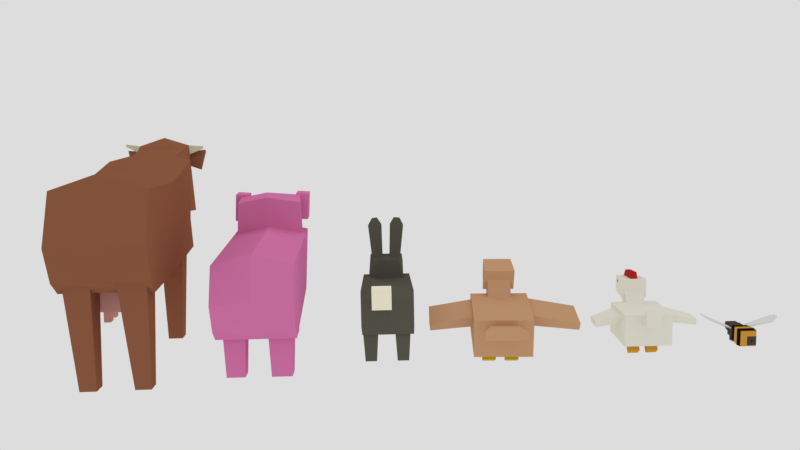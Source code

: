 # Source: farm_animals_low_poly_.blend  (saved by Blender 2.77.0; exported with 4.5.12 LTS)
import bpy
from mathutils import Matrix  # noqa: F401  (used for matrix-valued properties, if any)

bpy.ops.wm.read_factory_settings(use_empty=True)
scene = bpy.context.scene
scene.name = 'Scene'

# ---- collections
col_collection_1 = bpy.data.collections.new('Collection 1'); scene.collection.children.link(col_collection_1)

# ---- materials (node trees are filled in below, after node groups)
mat_material = bpy.data.materials.new('Material')
mat_material.alpha_threshold = 0.0
mat_material.use_transparent_shadow = False
mat_material.diffuse_color = (0.1107, 0.1097, 0.08382, 1.0)
mat_material.roughness = 0.5
mat_material.specular_intensity = 0.1162
mat_material.line_color = (0.0, 0.0, 0.0, 1.0)
mat_oko = bpy.data.materials.new('oko')
mat_oko.alpha_threshold = 0.0
mat_oko.use_transparent_shadow = False
mat_oko.diffuse_color = (0.009017, 0.009017, 0.009017, 1.0)
mat_oko.roughness = 0.5
mat_oko.specular_intensity = 0.5707
mat_beak = bpy.data.materials.new('beak')
mat_beak.alpha_threshold = 0.0
mat_beak.use_transparent_shadow = False
mat_beak.diffuse_color = (1.0, 0.9513, 0.7428, 1.0)
mat_beak.roughness = 0.5
mat_beak.specular_intensity = 0.04887
mat_red = bpy.data.materials.new('red ')
mat_red.alpha_threshold = 0.0
mat_red.use_transparent_shadow = False
mat_red.diffuse_color = (0.4969, 0.0234, 0.0211, 1.0)
mat_red.roughness = 0.5
mat_red.specular_intensity = 0.1263
mat_body_003 = bpy.data.materials.new('body.003')
mat_body_003.alpha_threshold = 0.0
mat_body_003.use_transparent_shadow = False
mat_body_003.diffuse_color = (0.7357, 0.2011, 0.444, 1.0)
mat_body_003.roughness = 0.5
mat_body_003.specular_intensity = 0.0188
mat_eyes = bpy.data.materials.new('eyes')
mat_eyes.alpha_threshold = 0.0
mat_eyes.use_transparent_shadow = False
mat_eyes.diffuse_color = (0.0, 0.0, 0.0, 1.0)
mat_eyes.roughness = 0.5
mat_eyes.specular_intensity = 1.0
mat_beak_002 = bpy.data.materials.new('beak.002')
mat_beak_002.alpha_threshold = 0.0
mat_beak_002.use_transparent_shadow = False
mat_beak_002.diffuse_color = (0.814, 0.4509, 0.4025, 1.0)
mat_beak_002.roughness = 0.5
mat_beak_002.specular_intensity = 0.04887
mat_body = bpy.data.materials.new('body')
mat_body.alpha_threshold = 0.0
mat_body.use_transparent_shadow = False
mat_body.diffuse_color = (0.08352, 0.06304, 0.05579, 1.0)
mat_body.roughness = 0.5
mat_glass = bpy.data.materials.new('glass')
mat_glass.alpha_threshold = 0.0
mat_glass.use_transparent_shadow = False
mat_glass.roughness = 0.5
mat_yellow = bpy.data.materials.new('yellow')
mat_yellow.alpha_threshold = 0.0
mat_yellow.use_transparent_shadow = False
mat_yellow.diffuse_color = (0.6859, 0.3318, 0.04757, 1.0)
mat_yellow.roughness = 0.5
mat_body_1 = bpy.data.materials.new('body ')
mat_body_1.alpha_threshold = 0.0
mat_body_1.use_transparent_shadow = False
mat_body_1.diffuse_color = (0.8689, 0.8539, 0.7433, 1.0)
mat_body_1.roughness = 0.5
mat_body_1.specular_intensity = 0.08586
mat_orange = bpy.data.materials.new('orange')
mat_orange.alpha_threshold = 0.0
mat_orange.use_transparent_shadow = False
mat_orange.diffuse_color = (0.8, 0.1291, 0.005119, 1.0)
mat_orange.roughness = 0.5
mat_orange.specular_intensity = 0.2374
mat_body_001 = bpy.data.materials.new('body.001')
mat_body_001.alpha_threshold = 0.0
mat_body_001.use_transparent_shadow = False
mat_body_001.diffuse_color = (0.6383, 0.3664, 0.2026, 1.0)
mat_body_001.roughness = 0.5
mat_eyes_001 = bpy.data.materials.new('eyes.001')
mat_eyes_001.alpha_threshold = 0.0
mat_eyes_001.use_transparent_shadow = False
mat_eyes_001.diffuse_color = (0.0, 0.0, 0.0, 1.0)
mat_eyes_001.roughness = 0.5
mat_beak_001 = bpy.data.materials.new('beak.001')
mat_beak_001.alpha_threshold = 0.0
mat_beak_001.use_transparent_shadow = False
mat_beak_001.diffuse_color = (1.0, 0.2231, 0.0, 1.0)
mat_beak_001.roughness = 0.5
mat_leg = bpy.data.materials.new('LEG')
mat_leg.alpha_threshold = 0.0
mat_leg.use_transparent_shadow = False
mat_leg.diffuse_color = (0.6383, 0.4232, 0.008797, 1.0)
mat_leg.roughness = 0.5
mat_body_002 = bpy.data.materials.new('body.002')
mat_body_002.alpha_threshold = 0.0
mat_body_002.use_transparent_shadow = False
mat_body_002.diffuse_color = (0.3032, 0.1171, 0.0592, 1.0)
mat_body_002.roughness = 0.5
mat_body_002.specular_intensity = 0.0188
mat_material_004 = bpy.data.materials.new('Material.004')
mat_material_004.alpha_threshold = 0.0
mat_material_004.use_transparent_shadow = False
mat_material_004.diffuse_color = (0.7105, 0.7065, 0.4863, 1.0)
mat_material_004.roughness = 0.5
mat_eyes_002 = bpy.data.materials.new('eyes.002')
mat_eyes_002.alpha_threshold = 0.0
mat_eyes_002.use_transparent_shadow = False
mat_eyes_002.diffuse_color = (0.0, 0.0, 0.0, 1.0)
mat_eyes_002.roughness = 0.5
mat_eyes_002.specular_intensity = 1.0

# ---- material node trees

# ---- world
world_world = bpy.data.worlds.new('World'); scene.world = world_world
world_world.color = (0.723, 0.723, 0.723)
world_world.use_sun_shadow = False
world_world.sun_shadow_jitter_overblur = 0.0
world_world.cycles.sampling_method = 'MANUAL'

# ---- cameras
cam_camera = bpy.data.cameras.new('Camera')
cam_camera.clip_end = 100.0
cam_camera.lens = 35.0
cam_camera.sensor_width = 32.0
cam_camera.sensor_height = 18.0
cam_camera.ortho_scale = 7.314
cam_camera.dof.focus_distance = 0.0
cam_camera.dof.aperture_fstop = 128.0

# ---- lights
light_lamp = bpy.data.lights.new('Lamp', 'POINT')
light_lamp.transmission_factor = 0.0
light_lamp.cutoff_distance = 30.0
light_lamp.energy = 100.0
light_lamp.shadow_buffer_clip_start = 1.001
light_lamp.shadow_soft_size = 0.1
light_lamp.shadow_maximum_resolution = 0.006
light_lamp.use_absolute_resolution = True

# ---- meshes
me_cube_001 = bpy.data.meshes.new('Cube.001')
me_cube_001.from_pydata([(-0.244, 0.1958, 0.693), (-0.2406, 0.2223, 3.306), (-0.244, 0.786, 0.6444), (-0.2406, 0.9772, 3.257), (-0.6155, 0.1958, 0.693), (-0.6189, 0.2223, 3.306), (-0.6155, 0.786, 0.6444), (-0.6189, 0.9772, 3.257), (-0.2421, -0.783, 0.6263), (-0.2421, -0.9931, 3.263), (-0.2421, -0.1873, 0.6869), (-0.2421, -0.249, 3.324), (-0.6174, -0.783, 0.6263), (-0.6174, -0.9931, 3.263), (-0.6174, -0.1873, 0.6869), (-0.6174, -0.249, 3.324), (-6.954, -0.1964, -1.222), (-6.954, -0.1964, 0.201), (-6.954, 0.7911, -1.222), (-6.954, 0.7911, 0.201), (-6.038, -0.1964, -1.222), (-6.038, -0.1964, 0.201), (-6.038, 0.7911, -1.222), (-6.038, 0.7911, 0.201), (-0.9875, -0.9792, -5.391), (-1.1, -1.101, -3.083), (-0.9875, -0.4309, -5.391), (-1.1, -0.3096, -3.083), (-0.4788, -0.9792, -5.391), (-0.3662, -1.101, -3.083), (-0.4788, -0.4309, -5.391), (-0.3662, -0.3096, -3.083), (-0.9901, 0.6146, -5.391), (-1.1, 0.4961, -3.083), (-0.9901, 1.168, -5.391), (-1.1, 1.287, -3.083), (-0.4762, 0.6146, -5.391), (-0.3662, 0.4961, -3.083), (-0.4762, 1.168, -5.391), (-0.3662, 1.287, -3.083), (-5.902, 0.5993, -5.391), (-5.998, 0.4961, -3.083), (-5.902, 1.184, -5.391), (-5.998, 1.287, -3.083), (-5.36, 0.5993, -5.391), (-5.264, 0.4961, -3.083), (-5.36, 1.184, -5.391), (-5.264, 1.287, -3.083), (-5.906, -1.049, -5.391), (-5.998, -1.148, -3.083), (-5.906, -0.4563, -5.391), (-5.998, -0.3572, -3.083), (-5.356, -1.049, -5.391), (-5.264, -1.148, -3.083), (-5.356, -0.4563, -5.391), (-5.264, -0.3572, -3.083), (-1.0, -1.0, -1.0), (-1.0, -0.6761, 0.5679), (-1.0, 1.0, -1.0), (-1.0, 0.6761, 0.5679), (1.286, -0.1444, -0.6198), (1.286, -0.1444, -0.331), (1.286, 0.1444, -0.6198), (1.286, 0.1444, -0.331), (0.6622, 0.7877, 0.5791), (0.6622, 0.9368, -0.9658), (0.6622, -0.7883, 0.5791), (0.6622, -0.9368, -0.9658), (-0.3263, -0.8813, 0.9226), (-0.3295, 0.8811, 0.923), (1.336, 0.08535, -0.3901), (1.336, 0.08535, -0.5608), (1.336, -0.08535, -0.3901), (1.336, -0.08535, -0.5608), (-0.3279, 0.03065, 0.9228), (0.7981, 0.004434, 0.5609), (0.2403, -0.9002, 0.7257), (0.1932, -0.9337, 0.4011), (0.1846, -0.9521, 0.1395), (0.3972, -0.9312, 0.06111), (0.4177, -0.9101, 0.3407), (-0.0602, -0.9643, -0.9806), (0.2739, 0.8243, 0.7138), (0.1931, 0.9135, 0.2938), (0.1552, 0.9349, 0.04191), (0.3745, 0.9064, 0.06583), (0.4025, 0.8859, 0.3226), (-0.366, 0.9759, -0.9869), (0.1959, -0.8933, 0.395), (0.1876, -0.9112, 0.1411), (0.3939, -0.8909, 0.06505), (0.4138, -0.8705, 0.3364), (0.196, 0.881, 0.2914), (0.1592, 0.9017, 0.04696), (0.3721, 0.8741, 0.07018), (0.3993, 0.8542, 0.3194), (-6.164, -1.315, -3.311), (-6.164, -1.315, -0.7717), (-6.164, 1.315, -3.311), (-6.164, 1.315, -0.7717), (-0.1399, -1.3, -3.296), (-0.1399, -1.3, -0.7864), (-0.1399, 1.3, -3.296), (-0.1399, 1.3, -0.7864), (-0.2768, 0.4793, 3.861), (-0.2768, 0.7573, 3.821), (-0.5827, 0.7573, 3.821), (-0.5827, 0.4793, 3.861), (-0.2854, -0.8013, 3.81), (-0.2854, -0.4766, 3.857), (-0.5741, -0.4766, 3.857), (-0.5741, -0.8013, 3.81), (-3.745, 1.419, -0.9705), (-3.745, 1.419, -3.712), (-3.745, -1.419, -0.9705), (-3.745, -1.419, -3.712), (-3.745, 0.02444, -0.5427), (-5.841, 0.05145, -0.7242)], [], [(1, 3, 2, 0), (3, 7, 6, 2), (7, 5, 4, 6), (5, 1, 0, 4), (0, 2, 6, 4), (5, 7, 106, 107), (9, 11, 10, 8), (11, 15, 14, 10), (15, 13, 12, 14), (13, 9, 8, 12), (8, 10, 14, 12), (13, 15, 110, 111), (17, 19, 18, 16), (19, 23, 22, 18), (23, 21, 20, 22), (21, 17, 16, 20), (16, 18, 22, 20), (21, 23, 19, 17), (25, 27, 26, 24), (27, 31, 30, 26), (31, 29, 28, 30), (29, 25, 24, 28), (24, 26, 30, 28), (29, 31, 27, 25), (33, 35, 34, 32), (35, 39, 38, 34), (39, 37, 36, 38), (37, 33, 32, 36), (32, 34, 38, 36), (37, 39, 35, 33), (41, 43, 42, 40), (43, 47, 46, 42), (47, 45, 44, 46), (45, 41, 40, 44), (40, 42, 46, 44), (45, 47, 43, 41), (49, 51, 50, 48), (51, 55, 54, 50), (55, 53, 52, 54), (53, 49, 48, 52), (48, 50, 54, 52), (53, 55, 51, 49), (57, 59, 58, 56), (64, 63, 62, 65), (63, 61, 72, 70), (66, 76, 77, 80), (67, 65, 62, 60), (66, 75, 74, 68, 76), (61, 63, 64, 75, 66), (56, 58, 87, 65, 67, 81), (61, 66, 67, 60), (59, 69, 82, 83, 84), (70, 72, 73, 71), (68, 74, 69, 59, 57), (61, 60, 73, 72), (60, 62, 71, 73), (62, 63, 70, 71), (74, 75, 64, 82, 69), (76, 68, 57, 78, 77), (77, 78, 89, 88), (80, 79, 78, 81, 67, 66), (81, 78, 57, 56), (82, 64, 86, 83), (86, 85, 94, 95), (84, 87, 58, 59), (87, 84, 85, 86, 64, 65), (88, 89, 90, 91), (92, 95, 94, 93), (83, 86, 95, 92), (78, 79, 90, 89), (84, 83, 92, 93), (79, 80, 91, 90), (85, 84, 93, 94), (80, 77, 88, 91), (97, 99, 98, 96), (112, 103, 102, 113), (103, 101, 100, 102), (114, 97, 96, 115), (115, 113, 102, 100), (114, 116, 117, 99, 97), (107, 106, 105, 104), (7, 3, 105, 106), (3, 1, 104, 105), (1, 5, 107, 104), (111, 110, 109, 108), (15, 11, 109, 110), (11, 9, 108, 109), (9, 13, 111, 108), (101, 103, 112, 116, 114), (96, 98, 113, 115), (101, 114, 115, 100), (99, 112, 113, 98), (99, 117, 116, 112)])
me_cube_001.polygons.foreach_set('material_index', [0, 0, 0, 0, 0, 0, 0, 0, 0, 0, 0, 0, 2, 2, 2, 2, 2, 2, 0, 0, 0, 0, 0, 0, 0, 0, 0, 0, 0, 0, 0, 0, 0, 0, 0, 0, 0, 0, 0, 0, 0, 0, 0, 0, 3, 0, 0, 0, 0, 0, 0, 0, 3, 0, 3, 3, 3, 0, 0, 0, 0, 0, 0, 0, 0, 0, 1, 1, 0, 0, 0, 0, 0, 0, 0, 0, 0, 0, 0, 0, 0, 0, 0, 0, 0, 0, 0, 0, 0, 0, 0, 0, 0])
me_cube_001.materials.append(mat_material)
me_cube_001.materials.append(mat_oko)
me_cube_001.materials.append(mat_beak)
me_cube_001.materials.append(mat_red)
me_cube_001.use_remesh_preserve_volume = False
me_cube_001.use_remesh_preserve_attributes = False
me_cube_001.use_mirror_vertex_groups = False
me_cube_001.update()
me_cube_007 = bpy.data.meshes.new('Cube.007')
me_cube_007.from_pydata([(-2.564, 1.088, 1.695), (-2.564, 1.604, 1.645), (-2.564, 1.028, 0.2618), (-2.564, 1.544, 0.2124), (-1.734, 1.088, 1.695), (-1.734, 1.604, 1.645), (-1.734, 1.028, 0.2618), (-1.734, 1.544, 0.2124), (-2.566, -1.451, 1.687), (-2.566, -0.9319, 1.636), (-2.566, -1.512, 0.2076), (-2.566, -0.9924, 0.1566), (-1.732, -1.451, 1.687), (-1.732, -0.9319, 1.636), (-1.732, -1.512, 0.2076), (-1.732, -0.9924, 0.1566), (-3.275, -1.017, -0.7717), (-3.275, -1.017, 1.278), (-3.275, 1.033, -0.7717), (-3.275, 1.033, 1.278), (-1.042, -1.365, -0.9814), (-1.161, -1.288, 1.288), (-1.042, 1.381, -0.9814), (-1.161, 1.305, 1.288), (-3.402, -0.4291, -0.3213), (-3.402, -0.4291, 0.553), (-3.402, 0.4452, 0.553), (-3.402, 0.4452, -0.3213), (-3.76, -0.4287, -0.3213), (-3.76, -0.4287, 0.553), (-3.76, 0.4456, 0.553), (-3.76, 0.4456, -0.3213), (-3.275, -1.017, 0.1527), (-3.275, 1.033, 0.168), (-1.144, -0.107, 1.589), (-3.275, -0.1102, 1.445), (-1.642, -0.1083, 1.787), (-1.755, 1.27, 1.609), (-1.641, -1.216, 1.531), (-3.049, 1.068, 1.327), (-2.88, 1.094, 1.364), (-2.845, 1.1, -0.8121), (-3.017, 1.073, -0.7959), (-3.086, 1.07, 0.76), (-2.818, 1.095, 1.027), (-3.091, 1.069, 1.046), (-2.812, 1.096, 0.7653), (-2.947, -1.057, 1.329), (-3.097, -1.038, 1.305), (-3.057, -1.051, -0.7922), (-2.893, -1.076, -0.8076), (-3.172, -1.042, 0.6878), (-2.865, -1.06, 1.049), (-3.182, -1.04, 0.9957), (-2.851, -1.062, 0.7137), (-3.133, 1.019, 1.015), (-2.756, 1.043, 0.9997), (-2.748, 1.044, 0.7867), (-3.125, 1.019, 0.7824), (-2.819, -1.008, 1.018), (-3.256, -0.9894, 0.9743), (-2.799, -1.011, 0.7446), (-3.242, -0.9908, 0.7235), (-1.706, 0.2572, -3.234), (-0.8888, 0.2572, -3.184), (-1.706, 1.113, -3.234), (-0.8888, 1.113, -3.184), (-1.522, 0.3493, -6.173), (-0.8808, 0.3493, -6.133), (-1.522, 1.021, -6.173), (-0.8808, 1.021, -6.133), (-1.667, -1.15, -3.269), (-0.9251, -1.15, -3.223), (-1.667, -0.3728, -3.269), (-0.9251, -0.3728, -3.223), (-1.497, -1.07, -6.134), (-0.9083, -1.07, -6.097), (-1.497, -0.4532, -6.134), (-0.9083, -0.4532, -6.097), (2.81, -1.31, -2.817), (3.696, -1.31, -2.761), (2.81, -0.3822, -2.817), (3.696, -0.3822, -2.761), (3.04, -1.192, -6.413), (3.701, -1.192, -6.372), (3.04, -0.5001, -6.413), (3.701, -0.5001, -6.372), (2.77, 0.3579, -2.826), (3.737, 0.3579, -2.766), (2.77, 1.371, -2.826), (3.737, 1.371, -2.766), (3.004, 0.4807, -6.408), (3.737, 0.4807, -6.362), (3.004, 1.249, -6.408), (3.737, 1.249, -6.362), (-1.85, -1.356, -3.746), (-2.09, -1.481, -0.3922), (-1.85, 1.371, -3.746), (-2.09, 1.497, -0.3922), (4.451, -1.481, -3.775), (4.235, -1.481, -0.6292), (4.451, 1.497, -3.775), (4.235, 1.497, -0.6292), (4.835, -1.481, -2.378), (4.835, 1.497, -2.372), (4.005, -1.481, -4.323), (4.047, 1.497, -4.323), (-2.09, -0.02431, 0.008612), (4.588, 0.06914, -0.01012), (5.08, 0.02594, -2.157), (4.343, -0.03712, -3.775), (-3.76, -0.2633, 0.553), (-3.76, -0.1136, 0.553), (-3.76, 0.05791, 0.553), (-3.76, 0.2118, 0.553), (-3.76, 0.204, -0.3213), (-3.76, 0.06243, -0.3213), (-3.76, -0.1182, -0.3213), (-3.76, -0.2776, -0.3213), (-3.76, 0.209, 0.2348), (-3.76, 0.2069, 0.004989), (-3.76, -0.1152, 0.2538), (-3.76, -0.1163, 0.03421), (-3.76, 0.06068, 0.01821), (-3.76, 0.05951, 0.2436), (-3.76, -0.2715, 0.04824), (-3.76, -0.268, 0.2628), (-3.706, 0.209, 0.2348), (-3.706, 0.2069, 0.004989), (-3.706, -0.1152, 0.2538), (-3.706, -0.1163, 0.03421), (-3.706, 0.06068, 0.01821), (-3.706, 0.05951, 0.2436), (-3.706, -0.2715, 0.04824), (-3.706, -0.268, 0.2628), (-1.993, -0.05958, -3.988), (-2.023, -0.06611, -2.748)], [], [(1, 3, 2, 0), (3, 7, 6, 2), (7, 5, 4, 6), (5, 1, 0, 4), (0, 2, 6, 4), (5, 7, 3, 1), (9, 11, 10, 8), (11, 15, 14, 10), (15, 13, 12, 14), (13, 9, 8, 12), (8, 10, 14, 12), (13, 15, 11, 9), (18, 16, 24, 27), (19, 39, 45, 43, 42, 18, 33), (23, 34, 21, 20, 22), (21, 38, 47, 52, 54, 50, 20), (16, 18, 42, 41, 22, 20, 50, 49), (21, 34, 36, 38), (27, 24, 28, 118, 117, 116, 115, 31), (16, 32, 25, 24), (17, 35, 19, 26, 25), (19, 33, 26), (29, 111, 126, 125, 118, 28), (24, 25, 29, 28), (25, 26, 30, 114, 113, 112, 111, 29), (26, 27, 31, 30), (25, 32, 17), (26, 33, 18, 27), (35, 36, 37, 40, 39, 19), (37, 36, 34, 23), (38, 36, 35, 17, 48, 47), (42, 43, 46, 41), (41, 46, 44, 40, 37, 23, 22), (40, 44, 45, 39), (46, 43, 58, 57), (50, 54, 51, 49), (49, 51, 53, 48, 17, 32, 16), (48, 53, 52, 47), (51, 54, 61, 62), (55, 56, 57, 58), (59, 60, 62, 61), (53, 51, 62, 60), (52, 53, 60, 59), (45, 44, 56, 55), (54, 52, 59, 61), (43, 45, 55, 58), (44, 46, 57, 56), (64, 66, 65, 63), (66, 70, 69, 65), (70, 68, 67, 69), (68, 64, 63, 67), (63, 65, 69, 67), (68, 70, 66, 64), (72, 74, 73, 71), (74, 78, 77, 73), (78, 76, 75, 77), (76, 72, 71, 75), (71, 73, 77, 75), (76, 78, 74, 72), (80, 82, 81, 79), (82, 86, 85, 81), (86, 84, 83, 85), (84, 80, 79, 83), (79, 81, 85, 83), (84, 86, 82, 80), (88, 90, 89, 87), (90, 94, 93, 89), (94, 92, 91, 93), (92, 88, 87, 91), (87, 89, 93, 91), (92, 94, 90, 88), (96, 107, 98, 97, 135, 136, 95), (98, 102, 104, 101, 106, 97), (102, 108, 109, 104), (100, 96, 95, 105, 99, 103), (95, 135, 97, 106, 105), (100, 108, 107, 96), (104, 109, 110, 101), (105, 106, 101, 110, 99), (107, 108, 102, 98), (109, 108, 100, 103), (110, 109, 103, 99), (128, 131, 132, 127), (118, 125, 122, 117), (117, 122, 123, 116), (116, 123, 120, 115), (115, 120, 119, 114, 30, 31), (123, 122, 121, 124), (124, 121, 112, 113), (122, 125, 133, 130), (119, 124, 113, 114), (126, 121, 129, 134), (121, 126, 111, 112), (130, 133, 134, 129), (123, 124, 132, 131), (119, 120, 128, 127), (124, 119, 127, 132), (120, 123, 131, 128), (125, 126, 134, 133), (121, 122, 130, 129), (95, 136, 135)])
me_cube_007.polygons.foreach_set('material_index', [0, 0, 0, 0, 0, 0, 0, 0, 0, 0, 0, 0, 0, 0, 0, 0, 0, 0, 0, 0, 0, 0, 2, 0, 0, 0, 0, 0, 0, 0, 0, 0, 0, 0, 0, 0, 0, 0, 0, 1, 1, 0, 0, 0, 0, 0, 0, 0, 0, 0, 0, 0, 0, 0, 0, 0, 0, 0, 0, 0, 0, 0, 0, 0, 0, 0, 0, 0, 0, 0, 0, 0, 0, 0, 0, 0, 0, 0, 0, 0, 0, 0, 2, 2, 2, 2, 2, 2, 2, 2, 2, 2, 2, 2, 2, 2, 2, 2, 2, 2, 0])
me_cube_007.materials.append(mat_body_003)
me_cube_007.materials.append(mat_eyes)
me_cube_007.materials.append(mat_beak_002)
me_cube_007.use_remesh_preserve_volume = False
me_cube_007.use_remesh_preserve_attributes = False
me_cube_007.use_mirror_vertex_groups = False
me_cube_007.update()
me_cube_017 = bpy.data.meshes.new('Cube.017')
me_cube_017.from_pydata([(-19.48, -9.219, -5.751), (-19.48, -10.89, -3.58), (-16.52, -59.84, -27.48), (-16.52, -60.83, -25.31), (-22.88, -9.219, -5.751), (-22.88, -10.89, -3.58), (-25.85, -59.84, -27.48), (-25.85, -60.83, -25.31), (-16.52, 69.92, -22.5), (-16.52, 70.53, -20.19), (-19.48, 10.28, -6.952), (-19.48, 11.29, -4.642), (-25.85, 69.92, -22.5), (-25.85, 70.53, -20.19), (-22.88, 10.28, -6.952), (-22.88, 11.29, -4.642), (-1.0, -1.0, -1.0), (-1.0, -1.0, 1.0), (-1.0, 1.0, -1.0), (-1.0, 1.0, 1.0), (1.0, -1.0, -1.0), (1.0, -1.0, 1.0), (1.0, 1.0, -1.0), (1.0, 1.0, 1.0), (-26.29, 5.217, 10.93), (-25.91, 10.93, -10.93), (-26.29, -5.217, 10.93), (-25.91, -10.93, -10.93), (-28.33, 5.217, 10.93), (-28.86, 10.93, -10.93), (-28.33, -5.217, 10.93), (-28.86, -10.93, -10.93), (-29.38, -10.71, 2.13), (-25.39, -10.82, 1.683), (-25.39, 10.78, 1.754), (-29.38, 10.91, 1.255), (-28.97, -6.363, 9.092), (-29.02, -10.86, -6.961), (-29.05, 10.92, -6.495), (-29.04, 7.18, 7.592), (-29.08, 1.224, -3.266), (-29.17, -2.682, -3.144), (-29.32, -10.87, -6.984), (-29.68, -10.72, 2.107), (-29.35, 10.91, -6.518), (-29.68, 10.9, 1.232), (-29.27, -6.372, 9.069), (-29.34, 7.171, 7.569), (-29.38, 1.215, -3.289), (-29.47, -2.691, -3.168), (-23.99, 5.846, 5.846), (-23.99, 5.846, -5.846), (-23.99, -5.846, 5.846), (-23.99, -5.846, -5.846), (-25.86, 5.846, 5.846), (-25.86, 5.846, -5.846), (-25.86, -5.846, 5.846), (-25.86, -5.846, -5.846), (-0.5503, 9.516, 9.516), (-0.5503, 9.516, -9.516), (-0.5503, -9.516, 9.516), (-0.5503, -9.516, -9.516), (-16.8, 14.95, 14.95), (-16.8, 14.95, -14.95), (-16.8, -14.95, 14.95), (-16.8, -14.95, -14.95), (-8.674, -17.54, -17.54), (-8.674, -17.54, 17.54), (-8.674, 17.54, -17.54), (-8.674, 17.54, 17.54), (-12.74, -16.25, -16.25), (-12.74, 16.25, 16.25), (-12.74, -16.25, 16.25), (-12.74, 16.25, -16.25), (-4.612, -16.25, 16.25), (-4.612, 16.25, -16.25), (-4.612, -16.25, -16.25), (-4.612, 16.25, 16.25), (-15.16, 9.02, 9.02), (-15.16, 9.02, -9.02), (-15.16, -9.02, 9.02), (-15.16, -9.02, -9.02), (-19.77, 9.02, 9.02), (-19.77, 9.02, -9.02), (-19.77, -9.02, 9.02), (-19.77, -9.02, -9.02), (-18.01, 12.4, 12.4), (-18.01, 12.4, -12.4), (-18.01, -12.4, 12.4), (-18.01, -12.4, -12.4), (-24.35, 12.4, 12.4), (-24.35, 12.4, -12.4), (-24.35, -12.4, 12.4), (-24.35, -12.4, -12.4), (-19.57, -75.04, -33.93), (-19.57, -73.83, -36.57), (-22.8, -75.04, -33.93), (-22.8, -73.83, -36.57), (-19.57, 83.96, -30.52), (-19.57, 84.69, -27.71), (-22.8, 84.69, -27.71), (-22.8, 83.96, -30.52), (-20.94, 10.36, 23.48), (-20.94, 10.36, 9.722), (-20.94, 8.489, 23.48), (-20.94, 8.489, 9.722), (-21.42, 10.36, 23.48), (-21.42, 10.36, 9.722), (-21.42, 8.489, 23.48), (-21.42, 8.489, 9.722), (-19.26, 10.36, 23.48), (-19.26, 10.36, 9.722), (-19.26, 8.489, 23.48), (-19.26, 8.489, 9.722), (-19.74, 10.36, 23.48), (-19.74, 10.36, 9.722), (-19.74, 8.489, 23.48), (-19.74, 8.489, 9.722), (-22.77, 10.36, 23.48), (-22.77, 10.36, 9.722), (-22.77, 8.489, 23.48), (-22.77, 8.489, 9.722), (-23.24, 10.36, 23.48), (-23.24, 10.36, 9.722), (-23.24, 8.489, 23.48), (-23.24, 8.489, 9.722), (-22.77, -7.767, 23.48), (-22.77, -7.767, 9.722), (-22.77, -9.642, 23.48), (-22.77, -9.642, 9.722), (-23.24, -7.767, 23.48), (-23.24, -7.767, 9.722), (-23.24, -9.642, 23.48), (-23.24, -9.642, 9.722), (-21.19, -7.767, 23.48), (-21.19, -7.767, 9.722), (-21.19, -9.642, 23.48), (-21.19, -9.642, 9.722), (-21.67, -7.767, 23.48), (-21.67, -7.767, 9.722), (-21.67, -9.642, 23.48), (-21.67, -9.642, 9.722), (-19.47, -7.767, 23.48), (-19.47, -7.767, 9.722), (-19.47, -9.642, 23.48), (-19.47, -9.642, 9.722), (-19.95, -7.767, 23.48), (-19.95, -7.767, 9.722), (-19.95, -9.642, 23.48), (-19.95, -9.642, 9.722)], [], [(1, 3, 2, 0), (6, 2, 95, 97), (7, 5, 4, 6), (5, 1, 0, 4), (0, 2, 6, 4), (5, 7, 3, 1), (9, 11, 10, 8), (11, 15, 14, 10), (15, 13, 12, 14), (13, 9, 99, 100), (8, 10, 14, 12), (13, 15, 11, 9), (17, 19, 18, 16), (19, 23, 22, 18), (23, 21, 20, 22), (21, 17, 16, 20), (16, 18, 22, 20), (21, 23, 19, 17), (25, 27, 33, 26, 24, 34), (27, 31, 37, 32, 33), (31, 29, 38, 40, 41, 37), (29, 25, 34, 35, 38), (24, 26, 30, 28), (29, 31, 27, 25), (42, 49, 46, 43), (33, 32, 36, 30, 26), (35, 34, 24, 28, 39), (38, 35, 45, 44), (36, 41, 40, 39, 28, 30), (39, 40, 48, 47), (47, 48, 44, 45), (32, 37, 42, 43), (37, 41, 49, 42), (35, 39, 47, 45), (41, 36, 46, 49), (40, 38, 44, 48), (36, 32, 43, 46), (51, 53, 52, 50), (53, 57, 56, 52), (57, 55, 54, 56), (55, 51, 50, 54), (50, 52, 56, 54), (55, 57, 53, 51), (59, 61, 60, 58), (70, 65, 64, 72), (65, 63, 62, 64), (75, 59, 58, 77), (71, 72, 64, 62), (75, 76, 61, 59), (73, 70, 66, 68), (77, 74, 67, 69), (73, 68, 69, 71), (76, 66, 67, 74), (63, 73, 71, 62), (63, 65, 70, 73), (69, 67, 72, 71), (66, 70, 72, 67), (61, 76, 74, 60), (58, 60, 74, 77), (68, 66, 76, 75), (68, 75, 77, 69), (79, 81, 80, 78), (81, 85, 84, 80), (85, 83, 82, 84), (83, 79, 78, 82), (78, 80, 84, 82), (83, 85, 81, 79), (87, 89, 88, 86), (89, 93, 92, 88), (93, 91, 90, 92), (91, 87, 86, 90), (86, 88, 92, 90), (91, 93, 89, 87), (94, 96, 97, 95), (100, 99, 98, 101), (2, 3, 94, 95), (8, 12, 101, 98), (12, 13, 100, 101), (9, 8, 98, 99), (3, 7, 96, 94), (7, 6, 97, 96), (103, 105, 104, 102), (105, 109, 108, 104), (109, 107, 106, 108), (107, 103, 102, 106), (102, 104, 108, 106), (107, 109, 105, 103), (111, 113, 112, 110), (113, 117, 116, 112), (117, 115, 114, 116), (115, 111, 110, 114), (110, 112, 116, 114), (115, 117, 113, 111), (119, 121, 120, 118), (121, 125, 124, 120), (125, 123, 122, 124), (123, 119, 118, 122), (118, 120, 124, 122), (123, 125, 121, 119), (127, 129, 128, 126), (129, 133, 132, 128), (133, 131, 130, 132), (131, 127, 126, 130), (126, 128, 132, 130), (131, 133, 129, 127), (135, 137, 136, 134), (137, 141, 140, 136), (141, 139, 138, 140), (139, 135, 134, 138), (134, 136, 140, 138), (139, 141, 137, 135), (143, 145, 144, 142), (145, 149, 148, 144), (149, 147, 146, 148), (147, 143, 142, 146), (142, 144, 148, 146), (147, 149, 145, 143)])
me_cube_017.polygons.foreach_set('material_index', [2, 2, 2, 2, 2, 2, 2, 2, 2, 2, 2, 2, 0, 1, 0, 1, 1, 1, 0, 0, 0, 0, 0, 0, 1, 0, 0, 1, 0, 1, 1, 1, 1, 1, 1, 1, 1, 0, 0, 0, 0, 0, 0, 0, 1, 3, 3, 1, 3, 3, 1, 3, 1, 1, 1, 3, 3, 3, 3, 1, 1, 0, 3, 0, 3, 3, 3, 0, 0, 0, 0, 0, 0, 2, 2, 2, 2, 2, 2, 2, 2, 0, 0, 0, 0, 0, 0, 0, 0, 0, 0, 0, 0, 0, 0, 0, 0, 0, 0, 0, 0, 0, 0, 0, 0, 0, 0, 0, 0, 0, 0, 0, 0, 0, 0, 0, 0])
me_cube_017.materials.append(mat_body)
me_cube_017.materials.append(mat_oko)
me_cube_017.materials.append(mat_glass)
me_cube_017.materials.append(mat_yellow)
me_cube_017.use_remesh_preserve_volume = False
me_cube_017.use_remesh_preserve_attributes = False
me_cube_017.use_mirror_vertex_groups = False
me_cube_017.update()
me_cube_002 = bpy.data.meshes.new('Cube.002')
me_cube_002.from_pydata([(-1.155, -2.128, -1.776), (-2.424, -2.205, -0.8527), (-1.135, -1.571, -1.196), (-2.402, -1.496, -0.1158), (-1.086, -2.161, 0.07038), (-2.246, -2.326, 5.93), (-1.065, -1.604, 0.6504), (-2.224, -1.617, 6.667), (4.051, -2.009, 5.485), (3.439, -2.218, 4.81), (4.052, -1.948, 5.552), (3.441, -1.721, 5.351), (4.058, -2.022, 6.198), (3.451, -2.263, 7.314), (4.058, -1.961, 6.265), (3.453, -1.765, 7.855), (3.47, -2.506, 3.525), (1.804, -2.565, 3.161), (3.474, -1.4, 4.728), (1.809, -1.323, 4.513), (3.503, -2.608, 9.769), (1.841, -2.689, 10.66), (3.506, -1.518, 10.96), (1.845, -1.464, 12.0), (-0.3212, -1.379, -14.07), (-0.6956, -1.411, -12.22), (-0.3195, -0.8708, -13.51), (-0.6939, -0.9027, -11.66), (0.2722, -1.469, -9.044), (-0.1022, -1.501, -7.193), (0.2739, -0.961, -8.491), (-0.1005, -0.993, -6.64), (-0.3241, -2.263, -15.03), (-0.6985, -2.295, -13.18), (-0.3225, -1.755, -14.48), (-0.6968, -1.787, -12.62), (0.2693, -2.353, -10.01), (-0.1051, -2.385, -8.155), (0.271, -1.845, -9.453), (-0.1034, -1.877, -7.602), (-0.4318, -4.352, -6.292), (-0.4288, -4.421, -4.151), (-0.3672, -2.722, -2.905), (-0.3634, -2.811, 0.3356), (0.7159, -4.358, -6.278), (0.7189, -4.427, -4.138), (1.633, -2.731, -2.918), (1.637, -2.819, 0.323), (-0.3621, -1.145, -1.231), (-0.3581, -1.173, 2.077), (-0.4156, 0.541, -0.9413), (-0.4124, 0.5318, 1.266), (1.638, -1.145, -1.235), (1.642, -1.174, 2.072), (0.7322, 0.5418, -0.9192), (0.7354, 0.5327, 1.288), (1.836, -2.292, -3.065), (1.155, -2.35, 0.2991), (1.839, -1.369, -2.06), (1.158, -1.427, 1.304), (2.914, -2.457, 6.063), (2.234, -2.515, 9.428), (2.917, -1.533, 7.068), (2.237, -1.591, 10.43), (-1.386, -2.836, -10.7), (-1.349, -3.048, 1.292), (-1.378, -0.5662, -8.226), (-1.342, -0.7785, 3.762), (1.839, -2.836, -11.11), (1.876, -3.048, 0.8743), (1.847, -0.5662, -8.644), (1.883, -0.7785, 3.344), (3.171, -2.516, 3.46), (3.175, -1.386, 4.689), (3.208, -1.508, 11.14), (3.204, -2.623, 9.929), (2.936, -2.525, 3.409), (2.94, -1.375, 4.659), (2.974, -1.501, 11.29), (2.97, -2.634, 10.06), (3.191, -2.581, 7.396), (3.198, -2.601, 8.593), (2.957, -2.592, 7.498), (2.963, -2.613, 8.743), (3.201, -1.484, 9.843), (3.195, -1.461, 8.643), (2.967, -1.474, 9.898), (2.961, -1.453, 8.752), (3.188, -2.566, 7.432), (3.194, -2.585, 8.595), (2.96, -2.576, 7.531), (2.967, -2.596, 8.741), (3.198, -1.499, 9.809), (3.192, -1.477, 8.643), (2.97, -1.49, 9.863), (2.964, -1.469, 8.75), (1.843, -1.916, 11.5), (1.842, -2.245, 11.15), (3.504, -2.216, 10.2), (3.505, -1.914, 10.52), (3.206, -2.221, 10.37), (3.207, -1.915, 10.7), (2.971, -2.226, 10.5), (2.972, -1.915, 10.84), (1.959, -1.998, 14.05), (1.958, -2.256, 13.77), (3.295, -2.23, 12.86), (3.296, -1.993, 13.12), (3.055, -2.235, 13.02), (3.056, -1.994, 13.29), (2.867, -2.238, 13.15), (2.868, -1.994, 13.42)], [], [(1, 3, 2, 0), (3, 7, 6, 2), (7, 5, 4, 6), (5, 1, 0, 4), (0, 2, 6, 4), (5, 7, 3, 1), (9, 11, 10, 8), (11, 15, 14, 10), (15, 13, 12, 14), (13, 9, 8, 12), (8, 10, 14, 12), (13, 15, 11, 9), (72, 73, 18, 16), (73, 85, 84, 74, 22, 18), (74, 101, 99, 22), (75, 81, 80, 72, 16, 20), (16, 18, 22, 99, 98, 20), (21, 97, 96, 23, 19, 17), (25, 27, 26, 24), (27, 31, 30, 26), (31, 29, 28, 30), (29, 25, 24, 28), (24, 26, 30, 28), (29, 31, 27, 25), (33, 35, 34, 32), (35, 39, 38, 34), (39, 37, 36, 38), (37, 33, 32, 36), (32, 34, 38, 36), (37, 39, 35, 33), (41, 43, 42, 40), (43, 47, 46, 42), (47, 45, 44, 46), (45, 41, 40, 44), (40, 42, 46, 44), (45, 47, 43, 41), (49, 51, 50, 48), (51, 55, 54, 50), (55, 53, 52, 54), (53, 49, 48, 52), (48, 50, 54, 52), (53, 55, 51, 49), (57, 59, 58, 56), (59, 63, 62, 58), (63, 61, 60, 62), (61, 57, 56, 60), (56, 58, 62, 60), (61, 63, 59, 57), (65, 67, 66, 64), (67, 71, 70, 66), (71, 69, 68, 70), (69, 65, 64, 68), (64, 66, 70, 68), (69, 71, 67, 65), (79, 83, 81, 75), (78, 103, 101, 74), (77, 87, 85, 73), (76, 77, 73, 72), (17, 19, 77, 76), (19, 23, 78, 86, 87, 77), (23, 96, 103, 78), (21, 17, 76, 82, 83, 79), (89, 91, 90, 88), (82, 80, 88, 90), (80, 82, 76, 72), (87, 86, 94, 95), (84, 86, 78, 74), (93, 95, 94, 92), (80, 81, 89, 88), (86, 84, 92, 94), (85, 87, 95, 93), (84, 85, 93, 92), (83, 82, 90, 91), (81, 83, 91, 89), (111, 104, 105, 110), (103, 96, 104, 111), (102, 97, 21, 79), (96, 97, 105, 104), (100, 102, 79, 75), (99, 101, 109, 107), (98, 100, 75, 20), (109, 111, 110, 108), (107, 109, 108, 106), (102, 100, 108, 110), (101, 103, 111, 109), (98, 99, 107, 106), (100, 98, 106, 108), (97, 102, 110, 105)])
me_cube_002.polygons.foreach_set('material_index', [0, 0, 0, 0, 0, 0, 3, 3, 3, 3, 3, 3, 0, 0, 0, 0, 0, 0, 2, 2, 2, 2, 2, 2, 2, 2, 2, 2, 2, 2, 0, 0, 0, 0, 0, 0, 0, 0, 0, 0, 0, 0, 0, 0, 0, 0, 0, 0, 0, 0, 0, 0, 0, 0, 0, 0, 0, 0, 0, 0, 0, 0, 4, 0, 0, 0, 0, 4, 0, 0, 0, 0, 0, 0, 1, 1, 0, 1, 0, 1, 0, 1, 1, 1, 1, 1, 1, 1])
me_cube_002.materials.append(mat_body_1)
me_cube_002.materials.append(mat_red)
me_cube_002.materials.append(mat_yellow)
me_cube_002.materials.append(mat_orange)
me_cube_002.materials.append(mat_oko)
me_cube_002.use_remesh_preserve_volume = False
me_cube_002.use_remesh_preserve_attributes = False
me_cube_002.use_mirror_vertex_groups = False
me_cube_002.update()
me_cube_000 = bpy.data.meshes.new('Cube.000')
me_cube_000.from_pydata([(-1.147, -2.295, -2.251), (-2.7, -2.668, -0.6926), (-1.145, -1.392, -1.3), (-2.697, -1.076, 1.029), (-1.075, -2.34, 0.1741), (-2.536, -2.708, 1.45), (-1.073, -1.437, 1.125), (-2.533, -1.117, 3.172), (4.051, -2.279, 5.34), (3.439, -2.267, 4.757), (4.053, -1.684, 5.987), (3.441, -1.672, 5.405), (4.059, -2.298, 6.43), (3.451, -2.312, 7.261), (4.061, -1.703, 7.077), (3.453, -1.716, 7.909), (3.47, -2.506, 3.525), (1.803, -2.539, 3.189), (3.474, -1.4, 4.728), (1.807, -1.297, 4.541), (3.501, -2.597, 9.132), (1.927, -2.686, 8.941), (3.504, -1.507, 10.32), (1.931, -1.461, 10.27), (-0.3212, -1.379, -14.07), (-0.6956, -1.411, -12.22), (-0.3195, -0.8708, -13.51), (-0.6939, -0.9027, -11.66), (0.2722, -1.469, -9.044), (-0.1022, -1.501, -7.193), (0.2739, -0.961, -8.491), (-0.1005, -0.993, -6.64), (-0.3241, -2.263, -15.03), (-0.6985, -2.295, -13.18), (-0.3225, -1.755, -14.48), (-0.6968, -1.787, -12.62), (0.2693, -2.353, -10.01), (-0.1051, -2.385, -8.155), (0.271, -1.845, -9.453), (-0.1034, -1.877, -7.602), (-0.4484, -4.799, -6.807), (-0.4479, -4.874, -4.643), (-0.4371, -2.867, -3.062), (-0.4332, -2.961, 0.2153), (1.551, -4.806, -6.902), (1.552, -4.882, -4.739), (1.563, -2.876, -3.072), (1.567, -2.971, 0.2051), (-0.431, -1.0, -1.074), (-0.4269, -1.024, 2.282), (-0.4292, 0.9895, -0.4809), (-0.4285, 0.9852, 1.76), (1.569, -1.0, -1.074), (1.573, -1.024, 2.282), (1.571, 0.991, -0.5663), (1.571, 0.9867, 1.675), (1.836, -2.292, -3.065), (1.155, -2.35, 0.2991), (1.839, -1.369, -2.06), (1.158, -1.427, 1.304), (2.914, -2.457, 6.063), (2.234, -2.515, 9.428), (2.917, -1.533, 7.068), (2.237, -1.591, 10.43), (-1.386, -2.836, -10.7), (-1.349, -3.048, 1.292), (-1.378, -0.5662, -8.226), (-1.342, -0.7785, 3.762), (1.87, -2.855, -9.993), (1.876, -3.048, 0.8743), (1.877, -0.585, -7.523), (1.883, -0.7785, 3.344), (3.171, -2.516, 3.46), (3.175, -1.386, 4.689), (3.208, -1.508, 11.14), (3.204, -2.623, 9.929), (2.936, -2.525, 3.409), (2.94, -1.375, 4.659), (2.974, -1.501, 11.29), (2.97, -2.634, 10.06), (3.191, -2.581, 7.396), (3.198, -2.601, 8.593), (2.957, -2.592, 7.498), (2.963, -2.613, 8.743), (3.201, -1.484, 9.843), (3.195, -1.461, 8.643), (2.967, -1.474, 9.898), (2.961, -1.453, 8.752), (3.188, -2.566, 7.432), (3.194, -2.585, 8.595), (2.96, -2.576, 7.531), (2.967, -2.596, 8.741), (3.198, -1.499, 9.809), (3.192, -1.477, 8.643), (2.97, -1.49, 9.863), (2.964, -1.469, 8.75)], [], [(1, 3, 2, 0), (3, 7, 6, 2), (7, 5, 4, 6), (5, 1, 0, 4), (0, 2, 6, 4), (5, 7, 3, 1), (9, 11, 10, 8), (11, 15, 14, 10), (15, 13, 12, 14), (13, 9, 8, 12), (8, 10, 14, 12), (13, 15, 11, 9), (72, 73, 18, 16), (73, 85, 84, 74, 22, 18), (74, 75, 20, 22), (75, 81, 80, 72, 16, 20), (16, 18, 22, 20), (21, 23, 19, 17), (25, 27, 26, 24), (27, 31, 30, 26), (31, 29, 28, 30), (29, 25, 24, 28), (24, 26, 30, 28), (29, 31, 27, 25), (33, 35, 34, 32), (35, 39, 38, 34), (39, 37, 36, 38), (37, 33, 32, 36), (32, 34, 38, 36), (37, 39, 35, 33), (41, 43, 42, 40), (43, 47, 46, 42), (47, 45, 44, 46), (45, 41, 40, 44), (40, 42, 46, 44), (45, 47, 43, 41), (49, 51, 50, 48), (51, 55, 54, 50), (55, 53, 52, 54), (53, 49, 48, 52), (48, 50, 54, 52), (53, 55, 51, 49), (57, 59, 58, 56), (59, 63, 62, 58), (63, 61, 60, 62), (61, 57, 56, 60), (56, 58, 62, 60), (61, 63, 59, 57), (65, 67, 66, 64), (67, 71, 70, 66), (71, 69, 68, 70), (69, 65, 64, 68), (64, 66, 70, 68), (69, 71, 67, 65), (79, 83, 81, 75), (78, 79, 75, 74), (77, 87, 85, 73), (76, 77, 73, 72), (17, 19, 77, 76), (19, 23, 78, 86, 87, 77), (23, 21, 79, 78), (21, 17, 76, 82, 83, 79), (89, 91, 90, 88), (82, 80, 88, 90), (80, 82, 76, 72), (87, 86, 94, 95), (84, 86, 78, 74), (93, 95, 94, 92), (80, 81, 89, 88), (86, 84, 92, 94), (85, 87, 95, 93), (84, 85, 93, 92), (83, 82, 90, 91), (81, 83, 91, 89)])
me_cube_000.polygons.foreach_set('material_index', [0, 0, 0, 0, 0, 0, 2, 2, 2, 2, 2, 2, 0, 0, 0, 0, 0, 0, 3, 3, 3, 3, 3, 3, 3, 3, 3, 3, 3, 3, 0, 0, 0, 0, 0, 0, 0, 0, 0, 0, 0, 0, 0, 0, 0, 0, 0, 0, 0, 0, 0, 0, 0, 0, 0, 0, 0, 0, 0, 0, 0, 0, 1, 0, 0, 0, 0, 1, 0, 0, 0, 0, 0, 0])
me_cube_000.materials.append(mat_body_001)
me_cube_000.materials.append(mat_eyes_001)
me_cube_000.materials.append(mat_beak_001)
me_cube_000.materials.append(mat_leg)
me_cube_000.use_remesh_preserve_volume = False
me_cube_000.use_remesh_preserve_attributes = False
me_cube_000.use_mirror_vertex_groups = False
me_cube_000.update()
me_cube_010 = bpy.data.meshes.new('Cube.010')
me_cube_010.from_pydata([(0.0008771, -1.028, -1.191), (0.0008771, -0.9431, 0.8661), (0.0008771, 1.029, -1.191), (0.0008771, 0.944, 0.8661), (2.111, -0.4324, -0.9694), (2.285, -0.4324, -0.21), (2.111, 0.4293, -0.9694), (2.285, 0.4293, -0.21), (0.468, 1.051, 0.9683), (0.49, 1.214, -1.251), (0.49, -1.051, 0.9683), (0.49, -1.214, -1.251), (2.285, 0.0322, -0.21), (0.49, -0.01817, 1.234), (0.5408, 0.7008, 0.4037), (0.6374, 0.9574, 0.769), (0.4841, 1.464, 0.1897), (0.6471, 1.657, 0.8058), (0.7195, 0.7008, 0.326), (0.8161, 0.9574, 0.6913), (0.6629, 1.464, 0.112), (0.8259, 1.657, 0.7281), (0.4972, -1.511, 0.1696), (0.6609, -1.695, 0.7882), (0.5507, -0.7523, 0.3716), (0.6508, -1.036, 0.7501), (0.6429, -1.511, 0.1062), (0.8066, -1.695, 0.7248), (0.6964, -0.7523, 0.3082), (0.7965, -1.036, 0.6868), (2.228, -0.2336, -0.4578), (2.204, -0.2388, -0.5613), (2.205, -0.1373, -0.5577), (2.229, -0.136, -0.4545), (2.228, 0.09894, -0.4583), (2.205, 0.1029, -0.5579), (2.205, 0.2123, -0.558), (2.227, 0.1964, -0.4618), (2.193, -0.2336, -0.4399), (2.17, -0.2388, -0.5433), (2.17, -0.1373, -0.5397), (2.194, -0.136, -0.4366), (2.193, 0.09894, -0.4404), (2.17, 0.1029, -0.54), (2.17, 0.2123, -0.5401), (2.192, 0.1964, -0.4439), (-0.6054, -0.8933, -1.509), (-0.6054, -0.8933, 0.7626), (-0.6054, 0.8942, 0.7626), (-0.6054, 0.8942, -1.509), (-1.179, -1.189, -1.861), (-1.179, -1.338, 0.5721), (-1.179, 1.339, 0.5721), (-1.179, 1.19, -1.861), (1.243, 0.7762, 0.4108), (1.138, -0.9662, -1.116), (1.138, 0.9646, -1.116), (1.243, -0.7778, 0.4108), (1.243, 0.003693, 0.5598), (1.404, 0.7172, 0.2913), (1.338, -0.8052, -1.061), (1.404, 0.008379, 0.4154), (1.338, 0.8025, -1.061), (1.404, -0.7191, 0.2913), (1.23, -0.7749, 0.1572), (1.218, -0.7162, -0.02247), (1.025, -0.8375, 0.2969), (1.011, -0.851, 0.06477), (1.086, 0.8284, 0.189), (1.074, 0.8395, -0.002083), (1.295, 0.7636, 0.08691), (1.28, 0.7027, -0.04204), (1.227, -0.7547, 0.1563), (1.216, -0.6975, -0.01812), (1.027, -0.8157, 0.2924), (1.014, -0.8288, 0.06633), (1.088, 0.8065, 0.185), (1.077, 0.8173, -0.0009939), (1.292, 0.7434, 0.08566), (1.278, 0.6841, -0.0392), (0.6938, -0.9773, 0.8174), (0.49, -1.074, 0.6583), (0.5383, 1.181, 0.7506), (0.657, 1.134, 0.8463), (0.5988, -1.638, 0.8811), (0.5533, -1.654, 0.9148), (0.5533, -1.659, 0.8456), (0.4955, 1.663, 1.038), (0.4955, 1.669, 0.9546), (0.5439, 1.646, 1.002), (-4.47, -0.7551, -2.531), (-4.47, -0.7551, -1.72), (-4.47, 0.7551, -2.531), (-4.47, 0.7551, -1.72), (-3.488, -0.7551, -2.531), (-3.488, -0.7551, -1.72), (-3.488, 0.7551, -2.531), (-3.488, 0.7551, -1.72), (-4.219, 0.3373, -3.351), (-4.198, 0.3373, -2.624), (-4.219, 0.5842, -3.351), (-4.198, 0.5842, -2.624), (-4.044, 0.3373, -3.351), (-4.037, 0.3373, -2.624), (-4.044, 0.5842, -3.351), (-4.037, 0.5842, -2.624), (-3.867, 0.3373, -3.351), (-3.876, 0.3373, -2.624), (-3.867, 0.5842, -3.351), (-3.876, 0.5842, -2.624), (-3.692, 0.3373, -3.351), (-3.715, 0.3373, -2.624), (-3.692, 0.5842, -3.351), (-3.715, 0.5842, -2.624), (-3.867, -0.463, -3.351), (-3.876, -0.463, -2.624), (-3.867, -0.2162, -3.351), (-3.876, -0.2162, -2.624), (-3.692, -0.463, -3.351), (-3.715, -0.463, -2.624), (-3.692, -0.2162, -3.351), (-3.715, -0.2162, -2.624), (-4.259, -0.463, -3.351), (-4.234, -0.463, -2.624), (-4.259, -0.2162, -3.351), (-4.234, -0.2162, -2.624), (-4.083, -0.463, -3.351), (-4.073, -0.463, -2.624), (-4.083, -0.2162, -3.351), (-4.073, -0.2162, -2.624), (-4.352, -0.7551, -2.979), (-3.667, -0.7551, -2.979), (-3.7, 0.7551, -2.979), (-4.379, 0.7551, -2.979), (-4.47, 0.4045, -2.979), (-4.47, -0.3823, -2.979), (-3.488, -0.2383, -2.979), (-3.488, 0.4346, -2.979), (-3.2, -0.02148, 0.6235), (-3.048, -1.632, 0.2596), (-3.053, 1.636, 0.2596), (-1.046, 0.03133, 0.952), (-1.013, 1.644, 0.6535), (-1.008, -1.624, 0.6535), (-0.6539, -0.2619, -1.508), (-1.264, -0.2643, -1.473), (-0.6523, -1.201, -1.508), (-1.263, -1.203, -1.473), (-1.024, -0.4453, -5.041), (-1.375, -0.4468, -5.02), (-1.023, -1.019, -5.041), (-1.374, -1.02, -5.02), (-0.6854, 1.282, -1.533), (-1.24, 1.279, -1.501), (-0.684, 0.429, -1.533), (-1.238, 0.4268, -1.501), (-1.04, 1.118, -5.014), (-1.362, 1.117, -4.995), (-1.039, 0.5911, -5.014), (-1.361, 0.5898, -4.995), (-4.56, 1.414, -1.429), (-5.208, 1.412, -1.391), (-4.558, 0.4173, -1.429), (-5.207, 0.4148, -1.391), (-4.521, 1.231, -5.003), (-4.885, 1.23, -4.981), (-4.52, 0.6367, -5.003), (-4.884, 0.6351, -4.981), (-4.527, -0.3779, -1.435), (-5.235, -0.3807, -1.394), (-4.526, -1.467, -1.435), (-5.234, -1.47, -1.394), (-4.526, -0.658, -4.998), (-4.874, -0.6595, -4.976), (-4.525, -1.227, -4.998), (-4.873, -1.229, -4.976), (-0.5496, 1.353, -1.334), (-0.3704, 1.327, 0.1852), (-0.5441, -1.324, -1.334), (-0.4888, -1.296, -0.005404), (-5.328, 1.627, -1.883), (-5.093, 1.628, 0.4361), (-5.322, -1.641, -1.883), (-5.088, -1.64, 0.4361), (-5.601, 1.626, -0.9147), (-5.537, -1.642, -0.9103), (-4.994, 1.628, -2.263), (-5.02, -1.64, -2.263), (-0.4916, 0.04397, 0.2725), (-5.354, -0.07429, 0.8654), (-5.781, -0.02836, -0.7611), (-5.244, 0.043, -1.883), (-0.4402, 0.0827, -1.674), (-0.4177, 0.09128, -1.171), (-3.049, 1.577, -2.259), (-3.04, -1.572, -2.257), (-0.7135, 1.469, -2.195), (-0.7208, -1.447, -2.199)], [], [(1, 3, 48, 47), (59, 7, 6, 62, 71, 70), (7, 12, 5, 31, 30, 33), (10, 1, 0, 11, 81), (60, 62, 6, 4), (10, 13, 8, 3, 1), (57, 58, 13, 10, 80), (0, 2, 9, 11), (57, 80, 81, 11, 55, 67, 66), (3, 8, 82, 9, 2), (15, 17, 16, 14), (61, 12, 7, 59), (17, 21, 20, 16), (21, 19, 18, 20), (19, 15, 14, 18), (14, 16, 20, 18), (19, 21, 17, 15), (23, 25, 24, 22), (25, 29, 28, 24), (29, 27, 26, 28), (27, 23, 22, 26), (22, 24, 28, 26), (27, 29, 25, 23), (39, 40, 41, 38), (5, 4, 6, 7, 36, 35, 34, 33, 32, 31), (32, 33, 41, 40), (33, 34, 37, 36, 7), (34, 35, 43, 42), (44, 45, 42, 43), (35, 36, 44, 43), (33, 30, 38, 41), (36, 37, 45, 44), (30, 31, 39, 38), (37, 34, 42, 45), (31, 32, 40, 39), (48, 49, 53, 52), (3, 2, 49, 48), (2, 0, 46, 49), (0, 1, 47, 46), (51, 52, 53, 50), (49, 46, 50, 53), (46, 47, 51, 50), (47, 48, 52, 51), (13, 58, 54, 83, 8), (63, 57, 66, 64), (63, 61, 58, 57), (11, 9, 56, 55), (82, 8, 87, 88), (5, 12, 61, 63), (5, 63, 64, 65, 60, 4), (58, 61, 59, 54), (55, 56, 62, 60), (54, 59, 70, 68), (72, 74, 75, 73), (68, 70, 78, 76), (65, 67, 55, 60), (71, 69, 77, 79), (69, 71, 62, 56), (76, 78, 79, 77), (69, 68, 76, 77), (66, 67, 75, 74), (67, 65, 73, 75), (70, 71, 79, 78), (64, 66, 74, 72), (65, 64, 72, 73), (87, 89, 88), (81, 80, 84, 86), (82, 83, 54, 68, 69, 56, 9), (86, 84, 85), (80, 10, 85, 84), (8, 83, 89, 87), (83, 82, 88, 89), (10, 81, 86, 85), (91, 93, 92, 134, 135, 90), (93, 97, 96, 132, 133, 92), (97, 95, 94, 136, 137, 96), (95, 91, 90, 130, 131, 94), (90, 135, 130), (95, 97, 93, 91), (99, 101, 100, 98), (101, 105, 104, 100), (105, 103, 102, 104), (103, 99, 98, 102), (98, 100, 104, 102), (103, 105, 101, 99), (107, 109, 108, 106), (109, 113, 112, 108), (113, 111, 110, 112), (111, 107, 106, 110), (106, 108, 112, 110), (111, 113, 109, 107), (115, 117, 116, 114), (117, 121, 120, 116), (121, 119, 118, 120), (119, 115, 114, 118), (114, 116, 120, 118), (119, 121, 117, 115), (123, 125, 124, 122), (125, 129, 128, 124), (129, 127, 126, 128), (127, 123, 122, 126), (122, 124, 128, 126), (127, 129, 125, 123), (130, 135, 134, 133, 132, 137, 136, 131), (131, 136, 94), (137, 132, 96), (133, 134, 92), (140, 138, 141, 142), (188, 141, 143, 179), (181, 189, 138, 140), (141, 138, 139, 143), (145, 147, 146, 144), (147, 151, 150, 146), (151, 149, 148, 150), (149, 145, 144, 148), (144, 146, 150, 148), (149, 151, 147, 145), (153, 155, 154, 152), (155, 159, 158, 154), (159, 157, 156, 158), (157, 153, 152, 156), (152, 154, 158, 156), (157, 159, 155, 153), (161, 163, 162, 160), (163, 167, 166, 162), (167, 165, 164, 166), (165, 161, 160, 164), (160, 162, 166, 164), (165, 167, 163, 161), (169, 171, 170, 168), (171, 175, 174, 170), (175, 173, 172, 174), (173, 169, 168, 172), (168, 170, 174, 172), (173, 175, 171, 169), (177, 188, 179, 178, 192, 193, 176), (179, 143, 139, 183, 185, 182, 187, 195, 197, 178), (183, 189, 190, 185), (181, 140, 142, 177, 176, 196, 194, 186, 180, 184), (176, 192, 178, 197, 196), (142, 141, 188, 177), (185, 190, 191, 182), (186, 187, 182, 191, 180), (138, 189, 183, 139), (190, 189, 181, 184), (191, 190, 184, 180), (176, 193, 192), (194, 195, 187, 186), (196, 197, 195, 194)])
me_cube_010.polygons.foreach_set('material_index', [0, 0, 3, 0, 0, 0, 0, 0, 0, 0, 0, 0, 0, 0, 0, 0, 0, 0, 0, 0, 0, 0, 0, 3, 3, 3, 3, 3, 3, 3, 3, 3, 3, 3, 3, 0, 0, 0, 0, 0, 0, 0, 0, 0, 0, 0, 0, 1, 0, 0, 0, 0, 0, 2, 0, 0, 0, 0, 2, 0, 0, 0, 0, 0, 0, 1, 1, 0, 1, 1, 1, 1, 1, 3, 3, 3, 3, 3, 3, 3, 3, 3, 3, 3, 3, 3, 3, 3, 3, 3, 3, 3, 3, 3, 3, 3, 3, 3, 3, 3, 3, 3, 3, 3, 3, 3, 3, 0, 0, 0, 0, 0, 0, 0, 0, 0, 0, 0, 0, 0, 0, 0, 0, 0, 0, 0, 0, 0, 0, 0, 0, 0, 0, 0, 0, 0, 0, 0, 0, 0, 0, 0, 0, 0, 0, 0, 0, 0, 0])
me_cube_010.materials.append(mat_body_002)
me_cube_010.materials.append(mat_material_004)
me_cube_010.materials.append(mat_eyes_002)
me_cube_010.materials.append(mat_beak_002)
me_cube_010.use_remesh_preserve_volume = False
me_cube_010.use_remesh_preserve_attributes = False
me_cube_010.use_mirror_vertex_groups = False
me_cube_010.update()
arm_armature_005 = bpy.data.armatures.new('Armature.005')  # bones are not reproduced
arm_armature_004 = bpy.data.armatures.new('Armature.004')  # bones are not reproduced
arm_armature_003 = bpy.data.armatures.new('Armature.003')  # bones are not reproduced
arm_armature = bpy.data.armatures.new('Armature')  # bones are not reproduced
arm_armature_001 = bpy.data.armatures.new('Armature.001')  # bones are not reproduced
arm_armature_002 = bpy.data.armatures.new('Armature.002')  # bones are not reproduced

# ---- objects
ob_armature_005 = bpy.data.objects.new('Armature.005', arm_armature_005)
ob_cube_003 = bpy.data.objects.new('Cube.003', me_cube_001)
ob_armature_004 = bpy.data.objects.new('Armature.004', arm_armature_004)
ob_cube_005 = bpy.data.objects.new('Cube.005', me_cube_007)
ob_armature_003 = bpy.data.objects.new('Armature.003', arm_armature_003)
ob_cube_009 = bpy.data.objects.new('Cube.009', me_cube_017)
ob_lamp = bpy.data.objects.new('Lamp', light_lamp)
ob_camera = bpy.data.objects.new('Camera', cam_camera)
ob_armature = bpy.data.objects.new('Armature', arm_armature)
ob_cube_002 = bpy.data.objects.new('Cube.002', me_cube_002)
ob_armature_001 = bpy.data.objects.new('Armature.001', arm_armature_001)
ob_cube_000 = bpy.data.objects.new('Cube.000', me_cube_000)
ob_armature_002 = bpy.data.objects.new('Armature.002', arm_armature_002)
ob_cube = bpy.data.objects.new('Cube', me_cube_010)

# ---- transforms, parenting, visibility, modifiers, constraints
ob_armature_005.location = (-0.5619, 0.1364, -0.5857)
ob_armature_005.rotation_euler = (0.0, 1.556, 0.0)
ob_armature_005.scale = (1.377, 1.377, 1.597)
ob_armature_005.lineart.crease_threshold = 0.0
ob_cube_003.parent = ob_armature_005
ob_cube_003.matrix_parent_inverse = Matrix(((0.01096, 1.164e-10, -0.7609, 0.008509), (0.0, 0.761, 0.0, 3.694), (0.6561, 0.0, 0.009447, 0.5095), (0.0, 0.0, 0.0, 1.0)))
ob_cube_003.location = (0.9524, -4.835, 0.4207)
ob_cube_003.scale = (0.3021, 0.2983, 0.2123)
ob_cube_003.lineart.crease_threshold = 0.0
_vg = ob_cube_003.vertex_groups.new(name='Bone')
for _i, _w in zip([96, 97, 98, 99, 100, 101, 102, 103, 112, 113, 114, 115, 116, 117], [0.972, 0.9737, 0.9672, 0.9684, 0.5941, 0.5358, 0.4591, 0.1861, 0.9608, 0.9615, 0.9816, 0.9728, 0.9776, 0.9718]): _vg.add([_i], _w, 'REPLACE')
_vg = ob_cube_003.vertex_groups.new(name='Bone.001')
for _i, _w in zip([25, 27, 29, 31], [0.4692, 0.2035, 0.5121, 0.8556]): _vg.add([_i], _w, 'REPLACE')
_vg = ob_cube_003.vertex_groups.new(name='Bone.002')
for _i, _w in zip([24, 25, 26, 27, 28, 29, 30, 31], [0.9835, 0.5308, 0.9887, 0.7965, 0.9852, 0.4879, 0.9776, 0.1444]): _vg.add([_i], _w, 'REPLACE')
_vg = ob_cube_003.vertex_groups.new(name='Bone.003')
for _i, _w in zip([32, 33, 34, 35, 37, 39, 96, 97, 98, 99, 100, 101, 102, 103, 112, 113, 115, 117], [0.01305, 0.8289, 0.002767, 0.515, 0.1419, 0.466, 0.006063, 0.002606, 0.01553, 0.01322, 0.4059, 0.4642, 0.5409, 0.8139, 0.02846, 0.02705, 0.004433, 0.006346]): _vg.add([_i], _w, 'REPLACE')
_vg = ob_cube_003.vertex_groups.new(name='Bone.004')
for _i, _w in zip([32, 33, 34, 35, 36, 37, 38, 39], [0.9685, 0.1711, 0.9736, 0.485, 0.9892, 0.8581, 0.9807, 0.534]): _vg.add([_i], _w, 'REPLACE')
_vg = ob_cube_003.vertex_groups.new(name='Bone.009')
for _i, _w in zip([0, 1, 2, 3, 4, 5, 6, 7, 8, 9, 10, 11, 12, 13, 14, 15, 56, 57, 58, 59, 64, 65, 66, 67, 68, 69, 74, 76, 77, 78, 79, 80, 81, 82, 83, 84, 85, 86, 87, 88, 89, 90, 91, 92, 93, 94, 95, 104, 105, 106, 107, 108, 109, 110, 111], [0.181, 0.2405, 0.2116, 0.2404, 0.324, 0.2458, 0.2527, 0.2425, 0.2564, 0.2954, 0.2438, 0.2965, 0.3042, 0.2977, 0.3868, 0.3017, 0.6401, 0.4557, 0.1989, 0.3927, 0.03574, 0.06428, 0.02921, 0.03599, 0.2023, 0.1777, 0.101, 0.09181, 0.09134, 0.08514, 0.0721, 0.06764, 0.1275, 0.0809, 0.08265, 0.07408, 0.06044, 0.06177, 0.1475, 0.08896, 0.09018, 0.0725, 0.06969, 0.08361, 0.07382, 0.06172, 0.06287, 0.2418, 0.2417, 0.2426, 0.2431, 0.297, 0.2975, 0.2988, 0.2979]): _vg.add([_i], _w, 'REPLACE')
_vg = ob_cube_003.vertex_groups.new(name='Bone.010')
for _i, _w in zip([0, 1, 2, 3, 4, 5, 6, 7, 8, 9, 10, 11, 12, 13, 14, 15, 56, 57, 58, 59, 60, 61, 62, 63, 64, 65, 66, 67, 68, 69, 70, 71, 72, 73, 74, 75, 76, 77, 78, 79, 80, 81, 82, 83, 84, 85, 86, 87, 88, 89, 90, 91, 92, 93, 94, 95, 104, 105, 106, 107, 108, 109, 110, 111], [0.819, 0.7595, 0.7884, 0.7596, 0.676, 0.7542, 0.7473, 0.7575, 0.7436, 0.7046, 0.7562, 0.7035, 0.6958, 0.7023, 0.6132, 0.6983, 0.3599, 0.5443, 0.8009, 0.6073, 0.9835, 0.9858, 0.9854, 0.9878, 0.9571, 0.9357, 0.9604, 0.957, 0.7977, 0.8223, 0.9871, 0.986, 0.9861, 0.9849, 0.899, 0.9862, 0.9082, 0.9087, 0.9149, 0.9279, 0.9324, 0.8725, 0.9191, 0.9173, 0.9259, 0.9396, 0.9382, 0.8523, 0.911, 0.9098, 0.9275, 0.9303, 0.9164, 0.9262, 0.9383, 0.9371, 0.7582, 0.7583, 0.7574, 0.7569, 0.703, 0.7025, 0.7012, 0.7021]): _vg.add([_i], _w, 'REPLACE')
_vg = ob_cube_003.vertex_groups.new(name='Bone.005')
for _i, _w in zip([49, 51, 53, 54, 55], [0.4688, 0.1329, 0.5122, 0.012, 0.7922]): _vg.add([_i], _w, 'REPLACE')
_vg = ob_cube_003.vertex_groups.new(name='Bone.006')
for _i, _w in zip([48, 49, 50, 51, 52, 53, 54, 55], [0.985, 0.5312, 0.992, 0.8671, 0.9762, 0.4878, 0.969, 0.2078]): _vg.add([_i], _w, 'REPLACE')
_vg = ob_cube_003.vertex_groups.new(name='Bone.007')
for _i, _w in zip([41, 43, 45, 47], [0.8907, 0.5146, 0.2133, 0.4653]): _vg.add([_i], _w, 'REPLACE')
_vg = ob_cube_003.vertex_groups.new(name='Bone.008')
for _i, _w in zip([40, 41, 42, 43, 44, 45, 46, 47], [0.9765, 0.1093, 0.9793, 0.4854, 0.9864, 0.7867, 0.9775, 0.5347]): _vg.add([_i], _w, 'REPLACE')
_vg = ob_cube_003.vertex_groups.new(name='Bone.011')
_vg = ob_cube_003.vertex_groups.new(name='Bone.012')
_vg.add([16, 17, 18, 19, 20, 21, 22, 23], 1.0, 'REPLACE')
_m = ob_cube_003.modifiers.new('Armature', 'ARMATURE')
_m.object = ob_armature_005
ob_armature_004.location = (-0.9066, 2.176, 0.0)
ob_armature_004.rotation_euler = (-2.197, 1.528, -2.209)
ob_armature_004.scale = (1.006, 1.0, 1.936)
ob_armature_004.lineart.crease_threshold = 0.0
ob_cube_005.parent = ob_armature_004
ob_cube_005.matrix_parent_inverse = Matrix(((-0.02553, -0.0344, -0.9935, 0.04285), (0.01173, 0.9993, -0.03491, -2.16), (0.5163, -0.006517, -0.01304, 0.6618), (0.0, 0.0, 0.0, 1.0)))
ob_cube_005.location = (0.1415, 2.17, 0.6283)
ob_cube_005.rotation_euler = (0.0, -0.0, -3.139)
ob_cube_005.scale = (0.4361, 0.4167, 0.3158)
ob_cube_005.lineart.crease_threshold = 0.0
_vg = ob_cube_005.vertex_groups.new(name='Bone')
for _i, _w in zip([99, 100, 101, 102, 103, 104, 105, 106, 108, 109, 110], [0.05122, 0.05988, 0.04927, 0.05451, 0.05691, 0.05231, 0.04688, 0.04432, 0.2342, 0.05488, 0.05006]): _vg.add([_i], _w, 'REPLACE')
_vg = ob_cube_005.vertex_groups.new(name='Bone.001')
for _i, _w in zip([0, 1, 2, 3, 4, 5, 6, 7, 8, 9, 10, 11, 12, 13, 14, 15, 16, 17, 18, 19, 20, 21, 22, 23, 25, 32, 33, 34, 35, 36, 37, 38, 39, 40, 41, 42, 43, 44, 45, 46, 47, 48, 49, 50, 51, 52, 53, 54, 55, 56, 57, 58, 59, 60, 61, 62, 95, 96, 97, 98, 99, 100, 101, 102, 103, 104, 105, 106, 107, 109, 110, 135, 136], [0.9169, 0.9164, 0.9251, 0.9194, 0.9125, 0.913, 0.9043, 0.91, 0.4073, 0.4084, 0.4137, 0.4255, 0.4007, 0.3995, 0.3942, 0.3825, 0.07096, 0.07285, 0.05331, 0.06625, 0.7687, 0.5141, 0.8278, 0.5237, 0.0001356, 0.07076, 0.05016, 0.507, 0.06825, 0.4653, 0.4465, 0.4528, 0.1044, 0.1363, 0.1169, 0.08139, 0.08507, 0.1302, 0.0929, 0.1279, 0.1344, 0.1059, 0.09692, 0.1133, 0.08253, 0.1379, 0.08276, 0.1183, 0.08979, 0.1333, 0.1298, 0.08485, 0.1388, 0.07685, 0.1224, 0.07861, 0.3413, 0.7227, 0.3506, 0.7242, 0.07275, 0.04592, 0.0747, 0.02481, 0.01563, 0.05286, 0.09397, 0.09335, 0.9802, 0.004432, 0.07543, 0.3082, 0.1831]): _vg.add([_i], _w, 'REPLACE')
_vg = ob_cube_005.vertex_groups.new(name='Bone.002')
for _i, _w in zip([0, 1, 2, 3, 4, 5, 6, 7, 8, 9, 10, 11, 12, 13, 14, 15, 16, 17, 18, 19, 20, 21, 22, 23, 24, 25, 26, 27, 28, 29, 30, 31, 32, 33, 34, 35, 36, 37, 38, 39, 40, 41, 42, 43, 44, 45, 46, 47, 48, 49, 50, 51, 52, 53, 54, 55, 56, 57, 58, 59, 60, 61, 62, 111, 112, 113, 114, 115, 116, 117, 118, 119, 120, 121, 122, 123, 124, 125, 126, 127, 128, 129, 130, 131, 132, 133, 134], [0.08308, 0.08363, 0.0749, 0.08058, 0.08754, 0.08696, 0.09568, 0.09004, 0.5927, 0.5916, 0.5863, 0.5745, 0.5993, 0.6005, 0.6058, 0.6175, 0.929, 0.9272, 0.9467, 0.9338, 0.2313, 0.4859, 0.1722, 0.4763, 0.9753, 0.9749, 0.9863, 0.9844, 0.9872, 0.9867, 0.9922, 0.9934, 0.9292, 0.9498, 0.493, 0.9317, 0.5347, 0.5535, 0.5472, 0.8956, 0.8637, 0.8831, 0.9186, 0.9149, 0.8698, 0.9071, 0.8721, 0.8656, 0.8941, 0.9031, 0.8867, 0.9175, 0.8621, 0.9172, 0.8817, 0.9102, 0.8667, 0.8702, 0.9152, 0.8612, 0.9232, 0.8776, 0.9214, 0.9884, 0.991, 0.9912, 0.9919, 0.9918, 0.9927, 0.9899, 0.9884, 0.9932, 0.9938, 0.9921, 0.9931, 0.994, 0.9929, 0.9919, 0.9889, 0.9934, 0.994, 0.9919, 0.993, 0.9941, 0.9933, 0.9918, 0.9899]): _vg.add([_i], _w, 'REPLACE')
_vg = ob_cube_005.vertex_groups.new(name='Bone.007')
_vg = ob_cube_005.vertex_groups.new(name='Bone.010')
_vg.add([63, 64, 65, 66, 67, 68, 69, 70], 1.0, 'REPLACE')
_vg = ob_cube_005.vertex_groups.new(name='Bone.008')
for _i, _w in zip([95, 96, 97, 98, 99, 101, 103, 104, 105, 106, 109, 110, 135, 136], [0.4629, 0.1603, 0.4457, 0.1562, 0.092, 0.08188, 0.05389, 0.05072, 0.1142, 0.1079, 0.01062, 0.09051, 0.5124, 0.7674]): _vg.add([_i], _w, 'REPLACE')
_vg = ob_cube_005.vertex_groups.new(name='Bone.009')
_vg.add([71, 72, 73, 74, 75, 76, 77, 78], 1.0, 'REPLACE')
_vg = ob_cube_005.vertex_groups.new(name='Bone.003')
for _i, _w in zip([87, 88, 89, 90, 95, 96, 97, 98, 99, 100, 101, 102, 103, 104, 105, 106, 108, 109, 110, 135, 136], [0.9347, 0.9064, 0.5307, 0.5255, 0.09666, 0.02294, 0.1324, 0.08619, 0.3869, 0.1705, 0.5984, 0.7903, 0.3381, 0.6788, 0.3794, 0.5506, 0.3995, 0.6868, 0.4909, 0.1022, 0.006126]): _vg.add([_i], _w, 'REPLACE')
_vg = ob_cube_005.vertex_groups.new(name='Bone.004')
for _i, _w in zip([87, 88, 89, 90, 91, 92, 93, 94], [0.06528, 0.09357, 0.4693, 0.4745, 0.9752, 0.9754, 0.9904, 0.9844]): _vg.add([_i], _w, 'REPLACE')
_vg = ob_cube_005.vertex_groups.new(name='Bone.005')
for _i, _w in zip([79, 80, 81, 82, 86, 95, 96, 97, 98, 99, 100, 101, 102, 103, 104, 105, 106, 108, 109, 110, 135], [0.5226, 0.5329, 0.9139, 0.9243, 0.005925, 0.08719, 0.07312, 0.05922, 0.002738, 0.3971, 0.6999, 0.1954, 0.09894, 0.5182, 0.1653, 0.364, 0.201, 0.3441, 0.2007, 0.2931, 0.06644]): _vg.add([_i], _w, 'REPLACE')
_vg = ob_cube_005.vertex_groups.new(name='Bone.006')
for _i, _w in zip([79, 80, 81, 82, 83, 84, 85, 86], [0.4774, 0.4671, 0.08609, 0.07566, 0.9907, 0.9847, 0.984, 0.972]): _vg.add([_i], _w, 'REPLACE')
_m = ob_cube_005.modifiers.new('Decimate', 'DECIMATE')
_m.ratio = 0.9761
_m = ob_cube_005.modifiers.new('Armature', 'ARMATURE')
_m.object = ob_armature_004
ob_armature_003.location = (-0.06771, -5.708, -1.183)
ob_armature_003.rotation_euler = (0.0, 1.492, 0.0)
ob_armature_003.scale = (0.1516, 0.1513, 0.2063)
ob_armature_003.lineart.crease_threshold = 0.0
ob_cube_009.parent = ob_armature_003
ob_cube_009.matrix_parent_inverse = Matrix(((0.1185, 0.0, -1.501, -0.6959), (5.96e-08, 1.509, 3.725e-09, 1.313), (1.103, 0.0, 0.08709, -5.004), (0.0, 0.0, 0.0, 1.0)))
ob_cube_009.location = (2.068, -0.8702, -0.02197)
ob_cube_009.scale = (-0.1359, -0.03475, -0.03475)
ob_cube_009.lineart.crease_threshold = 0.0
_vg = ob_cube_009.vertex_groups.new(name='Bone')
for _i, _w in zip([0, 1, 2, 3, 4, 5, 6, 7, 8, 9, 10, 11, 12, 13, 14, 15, 50, 51, 52, 53, 54, 55, 56, 57, 94, 95, 96, 97, 98, 99, 100, 101, 102, 103, 104, 105, 106, 107, 108, 109, 126, 127, 128, 129, 130, 131, 132, 133, 134, 135, 136, 137, 138, 139, 140, 141], [0.9509, 0.9496, 0.7583, 0.7558, 0.9681, 0.9734, 0.7522, 0.7554, 0.8069, 0.8102, 0.9614, 0.9604, 0.8352, 0.8353, 0.9763, 0.9717, 0.842, 0.3693, 0.3469, 0.8192, 0.8662, 0.6157, 0.6046, 0.8528, 0.7533, 0.7529, 0.7535, 0.7532, 0.8172, 0.8174, 0.8227, 0.822, 0.3123, 0.3156, 0.3123, 0.3133, 0.3122, 0.3089, 0.3122, 0.3111, 0.3606, 0.3621, 0.3607, 0.3662, 0.3605, 0.3581, 0.3605, 0.356, 0.4423, 0.4441, 0.4424, 0.4478, 0.4422, 0.4405, 0.4422, 0.4368]): _vg.add([_i], _w, 'REPLACE')
_vg = ob_cube_009.vertex_groups.new(name='Bone.002')
for _i, _w in zip([24, 25, 26, 27, 28, 29, 30, 31, 32, 33, 34, 35, 36, 37, 38, 39, 40, 41, 42, 43, 44, 45, 46, 47, 48, 49, 50, 51, 52, 53, 54, 55, 56, 57], [0.0953, 0.6583, 0.05076, 0.1712, 0.05034, 0.534, 0.07102, 0.2121, 0.1981, 0.1196, 0.3715, 0.5638, 0.1282, 0.3291, 0.5426, 0.1481, 0.4716, 0.4208, 0.3434, 0.2092, 0.5484, 0.5033, 0.1398, 0.1998, 0.4668, 0.4035, 0.158, 0.6307, 0.6531, 0.1808, 0.1338, 0.3843, 0.3954, 0.1472]): _vg.add([_i], _w, 'REPLACE')
_vg = ob_cube_009.vertex_groups.new(name='Bone.005')
for _i, _w in zip([24, 25, 26, 27, 28, 29, 30, 31, 32, 33, 34, 35, 36, 37, 38, 39, 40, 41, 42, 43, 44, 45, 46, 47, 48, 49], [0.9047, 0.3417, 0.9492, 0.8288, 0.9497, 0.466, 0.929, 0.7879, 0.8019, 0.8804, 0.6285, 0.4362, 0.8718, 0.6709, 0.4574, 0.8519, 0.5284, 0.5792, 0.6566, 0.7908, 0.4516, 0.4967, 0.8602, 0.8002, 0.5332, 0.5965]): _vg.add([_i], _w, 'REPLACE')
_vg = ob_cube_009.vertex_groups.new(name='Bone.001')
for _i, _w in zip([16, 17, 18, 19, 20, 21, 22, 23, 58, 59, 60, 61, 62, 63, 64, 65, 66, 67, 68, 69, 70, 71, 72, 73, 74, 75, 76, 77, 78, 79, 80, 81, 82, 83, 84, 85], [1.0, 1.0, 1.0, 1.0, 1.0, 1.0, 1.0, 1.0, 1.0, 1.0, 1.0, 1.0, 1.0, 1.0, 1.0, 1.0, 1.0, 1.0, 1.0, 1.0, 1.0, 1.0, 1.0, 1.0, 1.0, 1.0, 1.0, 1.0, 0.9755, 0.8574, 0.9884, 0.9609, 0.9019, 0.2277, 0.9728, 0.8678]): _vg.add([_i], _w, 'REPLACE')
_vg = ob_cube_009.vertex_groups.new(name='Bone.003')
for _i, _w in zip([79, 81, 82, 83, 84, 85, 118, 119, 120, 121, 122, 123, 124, 125, 126, 127, 128, 129, 130, 131, 132, 133, 134, 135, 136, 137, 138, 139, 140, 141], [0.1426, 0.02819, 0.09809, 0.7723, 0.004358, 0.1322, 0.4428, 0.4415, 0.4429, 0.4441, 0.4428, 0.439, 0.4429, 0.4467, 0.5482, 0.5464, 0.5482, 0.5441, 0.5483, 0.5486, 0.5484, 0.554, 0.5577, 0.5559, 0.5576, 0.5522, 0.5578, 0.5595, 0.5578, 0.5632]): _vg.add([_i], _w, 'REPLACE')
_vg = ob_cube_009.vertex_groups.new(name='Bone.007')
for _i, _w in zip([8, 9, 10, 11, 12, 13, 15, 98, 99, 100, 101], [0.1931, 0.1898, 0.02711, 0.02922, 0.1648, 0.1647, 0.006619, 0.1828, 0.1826, 0.1773, 0.178]): _vg.add([_i], _w, 'REPLACE')
_vg = ob_cube_009.vertex_groups.new(name='Bone.004')
for _i, _w in zip([86, 87, 88, 89, 90, 91, 92, 93, 102, 103, 104, 105, 106, 107, 108, 109, 118, 119, 120, 121, 122, 123, 124, 125], [1.0, 1.0, 1.0, 1.0, 1.0, 1.0, 1.0, 1.0, 0.6877, 0.6844, 0.6877, 0.6867, 0.6878, 0.6911, 0.6878, 0.6889, 0.5572, 0.5585, 0.5571, 0.5559, 0.5572, 0.561, 0.5571, 0.5533]): _vg.add([_i], _w, 'REPLACE')
_vg = ob_cube_009.vertex_groups.new(name='Bone.006')
for _i, _w in zip([0, 1, 2, 3, 4, 5, 6, 7, 94, 95, 96, 97, 126, 127, 128, 129, 130, 131, 132, 133], [0.04817, 0.05036, 0.2417, 0.2442, 0.01377, 0.003287, 0.2478, 0.2446, 0.2467, 0.2471, 0.2465, 0.2468, 0.09115, 0.09152, 0.09111, 0.08975, 0.09117, 0.0933, 0.09112, 0.08998]): _vg.add([_i], _w, 'REPLACE')
_m = ob_cube_009.modifiers.new('Armature', 'ARMATURE')
_m.object = ob_armature_003
ob_lamp.location = (4.294, 1.166, 5.871)
ob_lamp.rotation_euler = (0.6503, 0.05522, 1.866)
ob_lamp.lock_rotations_4d = False
ob_lamp.empty_display_type = 'ARROWS'
ob_lamp.color = (0.0, 0.0, 0.0, 0.0)
ob_lamp.hide_viewport = True
ob_lamp.lineart.crease_threshold = 0.0
ob_camera.location = (-14.12, 0.2214, 3.078)
ob_camera.rotation_euler = (1.408, 0.01863, -1.595)
ob_camera.scale = (18.6, 18.6, 18.6)
ob_camera.lock_rotations_4d = False
ob_camera.empty_display_type = 'ARROWS'
ob_camera.color = (0.0, 0.0, 0.0, 0.0)
ob_camera.display_type = 'WIRE'
ob_camera.lineart.crease_threshold = 0.0
ob_armature.location = (-0.3469, -4.057, -0.8393)
ob_armature.rotation_euler = (0.0, 1.529, 0.0)
ob_armature.scale = (0.5703, 0.5703, 0.5703)
ob_armature.lineart.crease_threshold = 0.0
ob_cube_002.parent = ob_armature
ob_cube_002.matrix_parent_inverse = Matrix(((0.03528, 0.0, -0.8535, 0.254), (0.0, 0.8542, 0.0, 0.0), (0.8535, 0.0, 0.03528, 0.4412), (0.0, 0.0, 0.0, 1.0)))
ob_cube_002.location = (-0.1489, 1.275, 0.1456)
ob_cube_002.rotation_euler = (-0.138, -0.01965, 0.002728)
ob_cube_002.scale = (0.5727, 0.6875, 0.08769)
ob_cube_002.lineart.crease_threshold = 0.0
_vg = ob_cube_002.vertex_groups.new(name='Bone')
_vg = ob_cube_002.vertex_groups.new(name='Bone.001')
for _i, _w in zip([17, 19, 20, 21, 23, 56, 57, 58, 59, 60, 61, 62, 63, 74, 75, 78, 79, 80, 81, 82, 83, 84, 85, 86, 87, 88, 89, 90, 91, 92, 93, 94, 95, 96, 97, 98, 99, 100, 101, 102, 103, 104, 105, 106, 107, 108, 109, 110, 111], [0.03545, 0.02266, 0.001228, 0.05099, 0.05396, 0.8817, 0.5255, 0.7497, 0.133, 0.8594, 0.9266, 0.182, 0.8017, 0.01821, 0.02893, 0.0518, 0.05719, 0.03207, 0.04652, 0.07425, 0.1033, 0.07324, 0.01528, 0.1299, 0.06364, 0.03599, 0.05005, 0.07998, 0.1025, 0.07309, 0.02239, 0.1299, 0.06634, 0.05286, 0.05206, 0.0007862, 0.0004461, 0.02507, 0.02212, 0.05525, 0.05377, 0.05286, 0.05206, 0.0007862, 0.0004461, 0.02507, 0.02212, 0.05525, 0.05377]): _vg.add([_i], _w, 'REPLACE')
_vg = ob_cube_002.vertex_groups.new(name='Bone.002')
for _i, _w in zip([8, 9, 10, 11, 12, 13, 14, 15, 16, 17, 18, 19, 20, 21, 22, 23, 58, 60, 61, 62, 63, 72, 73, 74, 75, 76, 77, 78, 79, 80, 81, 82, 83, 84, 85, 86, 87, 88, 89, 90, 91, 92, 93, 94, 95, 96, 97, 98, 99, 100, 101, 102, 103, 104, 105, 106, 107, 108, 109, 110, 111], [1.0, 1.0, 1.0, 1.0, 1.0, 1.0, 1.0, 1.0, 0.9863, 0.9573, 0.9915, 0.9637, 0.9744, 0.949, 0.9795, 0.946, 0.05849, 0.1242, 0.02593, 0.8036, 0.1432, 0.9837, 0.9891, 0.9659, 0.9605, 0.9796, 0.9852, 0.9482, 0.9428, 0.959, 0.9517, 0.9258, 0.8967, 0.9268, 0.9674, 0.8701, 0.9364, 0.957, 0.9499, 0.92, 0.8975, 0.9269, 0.9638, 0.8701, 0.9337, 0.9471, 0.9479, 0.9762, 0.9776, 0.9625, 0.9639, 0.9448, 0.9462, 0.9471, 0.9479, 0.9762, 0.9776, 0.9625, 0.9639, 0.9448, 0.9462]): _vg.add([_i], _w, 'REPLACE')
_vg = ob_cube_002.vertex_groups.new(name='Bone.004')
for _i, _w in zip([48, 49, 50, 51, 52, 53, 54, 55, 56, 57, 58, 59, 61, 63, 64, 65, 66, 67, 68, 69, 70, 71], [0.5078, 0.5075, 0.05249, 0.0579, 0.9324, 0.9145, 0.09186, 0.08237, 0.1038, 0.4712, 0.1918, 0.8566, 0.0208, 0.05509, 0.0935, 0.2008, 0.4425, 0.4709, 0.1272, 0.09378, 0.8299, 0.8842]): _vg.add([_i], _w, 'REPLACE')
_vg = ob_cube_002.vertex_groups.new(name='Bone.005')
for _i, _w in zip([48, 49, 50, 51, 52, 53, 54, 55], [0.4922, 0.4925, 0.9475, 0.9421, 0.06758, 0.08547, 0.9081, 0.9176]): _vg.add([_i], _w, 'REPLACE')
_vg = ob_cube_002.vertex_groups.new(name='Bone.006')
for _i, _w in zip([40, 41, 42, 43, 44, 45, 46, 47, 64, 65, 66, 67, 68, 69, 70, 71], [0.05553, 0.05211, 0.477, 0.4886, 0.04301, 0.06162, 0.3615, 0.7305, 0.1373, 0.3109, 0.1575, 0.1857, 0.7872, 0.8649, 0.1199, 0.08744]): _vg.add([_i], _w, 'REPLACE')
_vg = ob_cube_002.vertex_groups.new(name='Bone.007')
for _i, _w in zip([40, 41, 42, 43, 44, 45, 46, 47], [0.9445, 0.9479, 0.523, 0.5114, 0.9535, 0.9384, 0.6385, 0.2695]): _vg.add([_i], _w, 'REPLACE')
_vg = ob_cube_002.vertex_groups.new(name='Bone.003')
_vg.add([0, 1, 2, 3, 4, 5, 6, 7], 1.0, 'REPLACE')
_vg = ob_cube_002.vertex_groups.new(name='Bone.008')
for _i, _w in zip([35, 36, 37, 38, 39, 64, 65, 66, 67, 68, 69, 70, 71], [0.02057, 0.0428, 0.1202, 0.09111, 0.8167, 0.7692, 0.4884, 0.4, 0.3435, 0.08557, 0.03255, 0.05017, 0.006637]): _vg.add([_i], _w, 'REPLACE')
_vg = ob_cube_002.vertex_groups.new(name='Bone.011')
for _i, _w in zip([32, 33, 34, 35, 36, 37, 38, 39], [0.9928, 0.983, 0.993, 0.9647, 0.9536, 0.8798, 0.9089, 0.1833]): _vg.add([_i], _w, 'REPLACE')
_vg = ob_cube_002.vertex_groups.new(name='Bone.009')
for _i, _w in zip([25, 28, 29, 30, 31], [0.0463, 0.153, 0.8209, 0.01889, 0.1183]): _vg.add([_i], _w, 'REPLACE')
_vg = ob_cube_002.vertex_groups.new(name='Bone.010')
for _i, _w in zip([24, 25, 26, 27, 28, 29, 30, 31], [0.9858, 0.9519, 0.9941, 0.9876, 0.847, 0.1791, 0.9656, 0.8817]): _vg.add([_i], _w, 'REPLACE')
_m = ob_cube_002.modifiers.new('Armature', 'ARMATURE')
_m.object = ob_armature
ob_armature_001.location = (-0.3469, -1.716, -0.8612)
ob_armature_001.rotation_euler = (0.03745, 1.376, -0.01014)
ob_armature_001.scale = (0.7125, 0.7125, 0.7125)
ob_armature_001.lineart.crease_threshold = 0.0
ob_cube_000.parent = ob_armature_001
ob_cube_000.matrix_parent_inverse = Matrix(((0.03528, 0.0, -0.8535, 0.2244), (0.0, 0.8542, 0.0, 0.0), (0.8535, 0.0, 0.03528, 0.4424), (0.0, 0.0, 0.0, 1.0)))
ob_cube_000.location = (-0.1489, 1.275, 0.1456)
ob_cube_000.rotation_euler = (-0.138, -0.01965, 0.002728)
ob_cube_000.scale = (0.5727, 0.6875, 0.08769)
ob_cube_000.lineart.crease_threshold = 0.0
_vg = ob_cube_000.vertex_groups.new(name='Bone')
for _i, _w in zip([64, 65, 66, 67, 71], [0.0637, 0.2955, 0.09035, 0.1384, 0.03712]): _vg.add([_i], _w, 'REPLACE')
_vg = ob_cube_000.vertex_groups.new(name='Bone.001')
for _i, _w in zip([56, 57, 58, 59, 60, 61, 62, 63], [0.8876, 0.5259, 0.7534, 0.09554, 0.8612, 0.922, 0.1667, 0.7857]): _vg.add([_i], _w, 'REPLACE')
_vg = ob_cube_000.vertex_groups.new(name='Bone.002')
for _i, _w in zip([8, 9, 10, 11, 12, 13, 14, 15, 16, 17, 18, 19, 20, 21, 22, 23, 58, 60, 61, 62, 63, 72, 73, 74, 75, 76, 77, 78, 79, 80, 81, 82, 83, 84, 85, 86, 87, 88, 89, 90, 91, 92, 93, 94, 95], [1.0, 1.0, 1.0, 1.0, 1.0, 1.0, 1.0, 1.0, 1.0, 1.0, 1.0, 1.0, 1.0, 1.0, 1.0, 1.0, 0.05621, 0.1229, 0.03118, 0.8196, 0.1538, 1.0, 1.0, 1.0, 1.0, 1.0, 1.0, 1.0, 1.0, 1.0, 1.0, 1.0, 1.0, 1.0, 1.0, 1.0, 1.0, 1.0, 1.0, 1.0, 1.0, 1.0, 1.0, 1.0, 1.0]): _vg.add([_i], _w, 'REPLACE')
_vg = ob_cube_000.vertex_groups.new(name='Bone.004')
for _i, _w in zip([48, 49, 50, 51, 52, 53, 56, 57, 58, 59, 61, 63, 64, 66, 67, 68, 69, 70, 71], [0.5043, 0.5044, 0.007247, 0.006219, 0.9007, 0.8793, 0.09896, 0.4707, 0.1904, 0.8969, 0.02477, 0.06052, 0.0315, 0.2978, 0.2473, 0.09063, 0.02387, 0.7445, 0.4342]): _vg.add([_i], _w, 'REPLACE')
_vg = ob_cube_000.vertex_groups.new(name='Bone.005')
for _i, _w in zip([48, 49, 50, 51, 52, 53, 54, 55], [0.4429, 0.4533, 0.05956, 0.05887, 0.0655, 0.08091, 0.4796, 0.483]): _vg.add([_i], _w, 'REPLACE')
_vg = ob_cube_000.vertex_groups.new(name='Bone.006')
for _i, _w in zip([40, 41, 42, 43, 46, 47, 64, 65, 66, 67, 68, 69, 70, 71], [0.005455, 0.005971, 0.4473, 0.4355, 0.04556, 0.0333, 0.0877, 0.03409, 0.1429, 0.1647, 0.8144, 0.8965, 0.165, 0.3728]): _vg.add([_i], _w, 'REPLACE')
_vg = ob_cube_000.vertex_groups.new(name='Bone.007')
for _i, _w in zip([40, 41, 42, 43, 44, 45, 46, 47], [0.07374, 0.07495, 0.5071, 0.5113, 0.4972, 0.497, 0.9086, 0.9215]): _vg.add([_i], _w, 'REPLACE')
_vg = ob_cube_000.vertex_groups.new(name='Bone.003')
for _i, _w in zip([0, 1, 2, 3, 4, 5, 6, 7], [0.3069, 0.06066, 0.9086, 0.1036, 0.7645, 0.09023, 0.9228, 0.106]): _vg.add([_i], _w, 'REPLACE')
_vg = ob_cube_000.vertex_groups.new(name='Bone.008')
for _i, _w in zip([32, 36, 37, 38, 39, 64, 65, 66, 67, 68, 69, 70, 71], [0.01083, 0.4331, 0.2131, 0.5108, 0.9171, 0.7442, 0.3525, 0.3786, 0.3113, 0.07412, 0.01215, 0.05777, 0.1059]): _vg.add([_i], _w, 'REPLACE')
_vg = ob_cube_000.vertex_groups.new(name='Bone.011')
for _i, _w in zip([32, 33, 34, 35, 36, 37, 38, 39], [0.1193, 0.455, 0.04849, 0.469, 0.5146, 0.7402, 0.471, 0.06946]): _vg.add([_i], _w, 'REPLACE')
_vg = ob_cube_000.vertex_groups.new(name='Bone.009')
for _i, _w in zip([25, 26, 28, 29, 30, 31, 64, 65, 66, 67, 71], [0.01108, 0.006574, 0.52, 0.8971, 0.4647, 0.2124, 0.0637, 0.2955, 0.09035, 0.1384, 0.03712]): _vg.add([_i], _w, 'REPLACE')
_vg = ob_cube_000.vertex_groups.new(name='Bone.010')
for _i, _w in zip([24, 25, 26, 27, 28, 29, 30, 31], [0.07375, 0.4454, 0.1082, 0.4704, 0.449, 0.08518, 0.5068, 0.7464]): _vg.add([_i], _w, 'REPLACE')
_vg = ob_cube_000.vertex_groups.new(name='Bone.014')
for _i, _w in zip([48, 49, 50, 51, 52, 53, 54, 55], [0.05279, 0.0345, 0.9118, 0.913, 0.01759, 0.02956, 0.5019, 0.5016]): _vg.add([_i], _w, 'REPLACE')
_vg = ob_cube_000.vertex_groups.new(name='Bone.015')
for _i, _w in zip([40, 41, 42, 43, 44, 45, 46, 47], [0.8985, 0.8971, 0.04124, 0.05317, 0.5014, 0.5015, 0.03732, 0.02375]): _vg.add([_i], _w, 'REPLACE')
_vg = ob_cube_000.vertex_groups.new(name='Bone.016')
for _i, _w in zip([0, 1, 2, 3, 4, 5, 6, 7], [0.6931, 0.9393, 0.09136, 0.8964, 0.2355, 0.9098, 0.07715, 0.894]): _vg.add([_i], _w, 'REPLACE')
_vg = ob_cube_000.vertex_groups.new(name='Bone.012')
for _i, _w in zip([32, 33, 34, 35, 36, 37], [0.8503, 0.5295, 0.9364, 0.5147, 0.0523, 0.04339]): _vg.add([_i], _w, 'REPLACE')
_vg = ob_cube_000.vertex_groups.new(name='Bone.013')
for _i, _w in zip([24, 25, 26, 27, 28, 30, 31], [0.9018, 0.524, 0.8635, 0.5195, 0.01198, 0.007132, 0.0324]): _vg.add([_i], _w, 'REPLACE')
_m = ob_cube_000.modifiers.new('Armature', 'ARMATURE')
_m.object = ob_armature_001
ob_armature_002.location = (-0.9891, 4.225, 1.123)
ob_armature_002.rotation_euler = (0.0, 1.523, 0.01661)
ob_armature_002.scale = (2.246, 2.083, 2.421)
ob_armature_002.lineart.crease_threshold = 0.0
ob_cube.parent = ob_armature_002
ob_cube.matrix_parent_inverse = Matrix(((0.02004, 0.0, -0.4219, 0.03731), (0.0, 0.4224, 0.0, 0.00808), (0.4219, 0.0, 0.02004, 0.526), (0.0, 0.0, 0.0, 1.0)))
ob_cube.location = (1.878, 0.0, 0.3215)
ob_cube.scale = (0.7562, 0.4919, 0.5898)
ob_cube.lineart.crease_threshold = 0.0
_vg = ob_cube.vertex_groups.new(name='Bone')
for _i, _w in zip([138, 139, 140, 141, 142, 143, 176, 177, 178, 179, 180, 181, 182, 183, 184, 185, 186, 187, 188, 189, 190, 191, 192, 193, 194, 195, 196, 197], [0.9526, 0.9215, 0.7801, 0.4281, 0.542, 0.4754, 0.5235, 0.5085, 0.4178, 0.3502, 0.6211, 0.2638, 0.4746, 0.2287, 0.5739, 0.3511, 0.6783, 0.5345, 0.06806, 0.3256, 0.2138, 0.5377, 0.3599, 0.1584, 0.6389, 0.8412, 0.564, 0.4832]): _vg.add([_i], _w, 'REPLACE')
_vg = ob_cube.vertex_groups.new(name='Bone.001')
for _i, _w in zip([144, 145, 146, 147, 148, 149, 150, 151], [0.9643, 0.8826, 0.8886, 0.8578, 0.08351, 0.0805, 0.08313, 0.07937]): _vg.add([_i], _w, 'REPLACE')
_vg = ob_cube.vertex_groups.new(name='Bone.007')
for _i, _w in zip([144, 145, 146, 147, 148, 149, 150, 151], [0.02135, 0.1174, 0.1114, 0.1422, 0.9165, 0.9195, 0.9169, 0.9206]): _vg.add([_i], _w, 'REPLACE')
_vg = ob_cube.vertex_groups.new(name='Bone.002')
for _i, _w in zip([140, 141, 142, 143, 176, 177, 178, 179, 188, 192, 193, 194, 195, 196, 197], [0.007346, 0.08812, 0.1254, 0.1296, 0.2754, 0.1741, 0.3288, 0.1707, 0.04035, 0.4673, 0.6896, 0.1144, 0.0432, 0.2903, 0.3107]): _vg.add([_i], _w, 'REPLACE')
_vg = ob_cube.vertex_groups.new(name='Bone.008')
for _i, _w in zip([0, 2, 9, 11, 46, 48, 49, 50, 51, 52, 53, 152, 153, 154, 155, 156, 157, 158, 159], [0.09176, 0.1796, 0.08384, 0.03928, 0.2666, 0.01214, 0.517, 0.3812, 0.03658, 0.1053, 0.9609, 1.0, 1.0, 1.0, 1.0, 1.0, 1.0, 1.0, 1.0]): _vg.add([_i], _w, 'REPLACE')
_vg = ob_cube.vertex_groups.new(name='Bone.009')
for _i, _w in zip([0, 1, 2, 3, 8, 9, 10, 11, 13, 14, 15, 16, 17, 18, 19, 20, 21, 22, 23, 24, 25, 26, 27, 28, 29, 46, 47, 48, 49, 50, 51, 52, 54, 55, 56, 57, 62, 66, 67, 68, 69, 74, 75, 76, 77, 80, 81, 82, 83, 84, 85, 86, 87, 88, 89, 140, 141, 142, 143, 176, 177, 178, 179, 188, 192, 193, 194, 195, 196, 197], [0.163, 0.4787, 0.43, 0.4918, 0.2085, 0.2008, 0.1635, 0.07521, 0.1435, 0.4331, 0.3948, 0.419, 0.4037, 0.4518, 0.403, 0.4216, 0.4031, 0.4148, 0.4154, 0.4112, 0.4144, 0.4153, 0.4154, 0.4196, 0.4156, 0.2839, 0.8379, 0.8182, 0.2759, 0.299, 0.8695, 0.8316, 0.02224, 0.001732, 0.05778, 0.0002192, 0.01186, 0.03309, 0.009746, 0.04532, 0.03126, 0.03059, 0.008516, 0.04229, 0.02939, 0.1245, 0.1735, 0.1886, 0.1706, 0.1609, 0.1624, 0.162, 0.1893, 0.1894, 0.1888, 0.07531, 0.4845, 0.3582, 0.3842, 0.2541, 0.4018, 0.2448, 0.4729, 0.891, 0.1855, 0.159, 0.06105, 0.009058, 0.1852, 0.193]): _vg.add([_i], _w, 'REPLACE')
_vg = ob_cube.vertex_groups.new(name='Bone.010')
for _i, _w in zip([0, 1, 2, 3, 4, 5, 6, 7, 8, 9, 10, 11, 12, 13, 14, 15, 16, 17, 18, 19, 20, 21, 22, 23, 24, 25, 26, 27, 28, 29, 30, 31, 32, 33, 34, 35, 36, 37, 38, 39, 40, 41, 42, 43, 44, 45, 46, 47, 48, 49, 50, 51, 52, 54, 55, 56, 57, 58, 59, 60, 61, 62, 63, 64, 65, 66, 67, 68, 69, 70, 71, 72, 73, 74, 75, 76, 77, 78, 79, 80, 81, 82, 83, 84, 85, 86, 87, 88, 89], [0.7452, 0.5169, 0.3905, 0.5041, 0.9921, 0.9954, 0.9889, 0.9947, 0.79, 0.7153, 0.8345, 0.8801, 0.9954, 0.8552, 0.5669, 0.6052, 0.581, 0.5963, 0.5482, 0.597, 0.5784, 0.5969, 0.5852, 0.5846, 0.5888, 0.5856, 0.5847, 0.5846, 0.5804, 0.5844, 0.9947, 0.9944, 0.9942, 0.9947, 0.9942, 0.9936, 0.9932, 0.9939, 0.9947, 0.9945, 0.9944, 0.9946, 0.994, 0.9937, 0.9935, 0.9939, 0.4495, 0.1462, 0.1508, 0.207, 0.3198, 0.08717, 0.06302, 0.9616, 0.9605, 0.9189, 0.9736, 0.9779, 0.981, 0.9764, 0.9889, 0.9568, 0.9883, 0.9796, 0.9862, 0.9559, 0.9659, 0.9473, 0.9519, 0.9776, 0.9791, 0.9795, 0.9858, 0.9572, 0.9667, 0.9488, 0.9532, 0.977, 0.9789, 0.8746, 0.8217, 0.804, 0.8271, 0.8362, 0.8346, 0.835, 0.8061, 0.8058, 0.8067]): _vg.add([_i], _w, 'REPLACE')
_vg = ob_cube.vertex_groups.new(name='Bone.003')
for _i, _w in zip([139, 140, 168, 169, 170, 171, 180, 181, 182, 183, 184, 185, 186, 187, 189, 190, 191, 194, 195], [0.02375, 0.03847, 0.8559, 0.2263, 0.1618, 0.4482, 0.268, 0.1254, 0.4387, 0.6944, 0.268, 0.5662, 0.2282, 0.3775, 0.3553, 0.7051, 0.3639, 0.1116, 0.06363]): _vg.add([_i], _w, 'REPLACE')
_vg = ob_cube.vertex_groups.new(name='Bone.005')
for _i, _w in zip([168, 169, 170, 171, 172, 173, 174, 175], [0.1441, 0.7737, 0.8382, 0.5518, 0.9839, 0.985, 0.9926, 0.9873]): _vg.add([_i], _w, 'REPLACE')
_vg = ob_cube.vertex_groups.new(name='Bone.004')
for _i, _w in zip([140, 160, 161, 162, 163, 180, 181, 182, 183, 184, 185, 186, 187, 189, 190, 191, 194], [0.07172, 0.9211, 0.2649, 0.9549, 0.8849, 0.185, 0.6241, 0.08462, 0.07434, 0.2708, 0.08451, 0.1566, 0.07836, 0.3202, 0.09912, 0.1314, 0.0741]): _vg.add([_i], _w, 'REPLACE')
_vg = ob_cube.vertex_groups.new(name='Bone.006')
for _i, _w in zip([160, 161, 162, 163, 164, 165, 166, 167], [0.07893, 0.7351, 0.04025, 0.1151, 0.9798, 0.982, 0.9787, 0.9761]): _vg.add([_i], _w, 'REPLACE')
_m = ob_cube.modifiers.new('Armature', 'ARMATURE')
_m.object = ob_armature_002

# ---- collection membership
col_collection_1.objects.link(ob_armature_005)
col_collection_1.objects.link(ob_cube_003)
col_collection_1.objects.link(ob_armature_004)
col_collection_1.objects.link(ob_cube_005)
col_collection_1.objects.link(ob_armature_003)
col_collection_1.objects.link(ob_cube_009)
col_collection_1.objects.link(ob_lamp)
col_collection_1.objects.link(ob_camera)
col_collection_1.objects.link(ob_armature)
col_collection_1.objects.link(ob_cube_002)
col_collection_1.objects.link(ob_armature_001)
col_collection_1.objects.link(ob_cube_000)
col_collection_1.objects.link(ob_armature_002)
col_collection_1.objects.link(ob_cube)

# ---- scene / render settings (as saved in the file)
scene.camera = ob_camera
scene.frame_start = 1; scene.frame_end = 251; scene.frame_set(0)
scene.render.engine = 'BLENDER_EEVEE_NEXT'
scene.render.resolution_percentage = 50
scene.render.dither_intensity = 0.0
scene.cycles.use_denoising = False
scene.cycles.samples = 128
scene.cycles.sampling_pattern = 'TABULATED_SOBOL'
scene.cycles.light_sampling_threshold = 0.0
scene.cycles.use_adaptive_sampling = False
scene.cycles.use_light_tree = False
scene.cycles.blur_glossy = 0.0
scene.cycles.sample_clamp_indirect = 0.0
scene.view_settings.view_transform = 'Standard'
bpy.context.view_layer.update()
